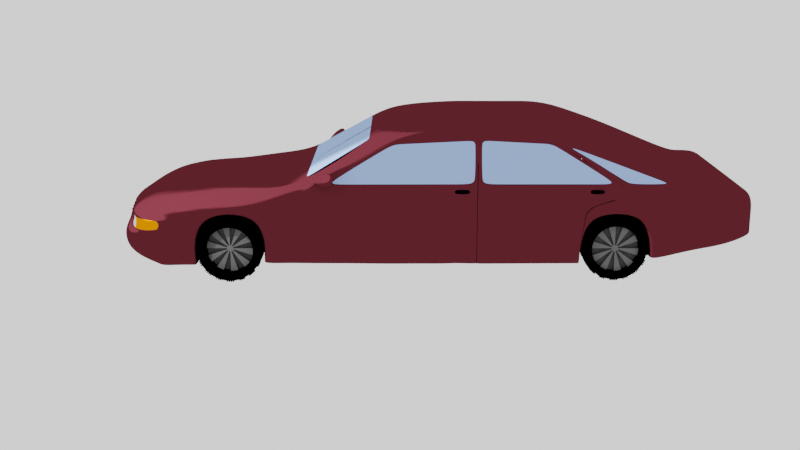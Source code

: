 # Source: limo.blend  (saved by Blender 2.82.7; exported with 4.5.12 LTS)
import bpy
from mathutils import Matrix  # noqa: F401  (used for matrix-valued properties, if any)

bpy.ops.wm.read_factory_settings(use_empty=True)
scene = bpy.context.scene
scene.name = 'Scene'

# ---- collections
col_collection = bpy.data.collections.new('Collection'); scene.collection.children.link(col_collection)
col_wheel = bpy.data.collections.new('Wheel'); scene.collection.children.link(col_wheel)
col_car_body = bpy.data.collections.new('Car Body'); scene.collection.children.link(col_car_body)

# ---- materials (node trees are filled in below, after node groups)
mat_rims_001 = bpy.data.materials.new('Rims.001')
mat_rims_001.use_transparent_shadow = False
mat_tires_001 = bpy.data.materials.new('Tires.001')
mat_tires_001.use_transparent_shadow = False
mat_circle_behind_rim = bpy.data.materials.new('Circle Behind Rim')
mat_circle_behind_rim.use_transparent_shadow = False
mat_car_color = bpy.data.materials.new('Car Color')
mat_car_color.use_transparent_shadow = False
mat_blinker = bpy.data.materials.new('Blinker')
mat_blinker.use_transparent_shadow = False
mat_headlight = bpy.data.materials.new('Headlight')
mat_headlight.use_transparent_shadow = False
mat_tires = bpy.data.materials.new('Tires')
mat_tires.use_transparent_shadow = False
mat_glass = bpy.data.materials.new('Glass')
mat_glass.alpha_threshold = 0.0
mat_glass.use_transparent_shadow = False
mat_glass.line_color = (0.0, 0.0, 0.0, 1.0)

# ---- material node trees
mat_rims_001.use_nodes = True; mat_rims_001.node_tree.nodes.clear()
_N = mat_rims_001.node_tree.nodes; _L = mat_rims_001.node_tree.links
n0 = _N.new('ShaderNodeOutputMaterial'); n0.name = 'Material Output'; n0.location = (300, 300)
n1 = _N.new('ShaderNodeBsdfPrincipled'); n1.name = 'Principled BSDF'; n1.location = (10, 300)
n1.distribution = 'GGX'
n1.subsurface_method = 'BURLEY'
n1.inputs[0].default_value = (0.06998, 0.06998, 0.06998, 1.0)
n1.inputs[3].default_value = 1.45
n1.inputs[13].default_value = 0.4704
n1.inputs[27].default_value = (0.0, 0.0, 0.0, 1.0)
n1.inputs[28].default_value = 1.0
_L.new(n1.outputs[0], n0.inputs[0])
n0.is_active_output = True
mat_tires_001.use_nodes = True; mat_tires_001.node_tree.nodes.clear()
_N = mat_tires_001.node_tree.nodes; _L = mat_tires_001.node_tree.links
n0 = _N.new('ShaderNodeOutputMaterial'); n0.name = 'Material Output'; n0.location = (300, 300)
n1 = _N.new('ShaderNodeBsdfToon'); n1.name = 'Toon BSDF'; n1.location = (10, 300)
n1.inputs[0].default_value = (0.0, 0.0, 0.0, 1.0)
_L.new(n1.outputs[0], n0.inputs[0])
n0.is_active_output = True
mat_circle_behind_rim.use_nodes = True; mat_circle_behind_rim.node_tree.nodes.clear()
_N = mat_circle_behind_rim.node_tree.nodes; _L = mat_circle_behind_rim.node_tree.links
n0 = _N.new('ShaderNodeOutputMaterial'); n0.name = 'Material Output'; n0.location = (300, 300)
n1 = _N.new('ShaderNodeBsdfToon'); n1.name = 'Toon BSDF'; n1.location = (10, 300)
n1.inputs[0].default_value = (0.04231, 0.04231, 0.04231, 1.0)
_L.new(n1.outputs[0], n0.inputs[0])
n0.is_active_output = True
mat_car_color.use_nodes = True; mat_car_color.node_tree.nodes.clear()
_N = mat_car_color.node_tree.nodes; _L = mat_car_color.node_tree.links
n0 = _N.new('ShaderNodeOutputMaterial'); n0.name = 'Material Output'; n0.location = (300, 300)
n1 = _N.new('ShaderNodeBsdfToon'); n1.name = 'Toon BSDF'; n1.location = (10, 300)
n1.inputs[0].default_value = (0.08866, 0.01444, 0.02122, 1.0)
_L.new(n1.outputs[0], n0.inputs[0])
n0.is_active_output = True
mat_blinker.use_nodes = True; mat_blinker.node_tree.nodes.clear()
_N = mat_blinker.node_tree.nodes; _L = mat_blinker.node_tree.links
n0 = _N.new('ShaderNodeOutputMaterial'); n0.name = 'Material Output'; n0.location = (300, 300)
n1 = _N.new('ShaderNodeBsdfToon'); n1.name = 'Toon BSDF'; n1.location = (10, 300)
n1.inputs[0].default_value = (1.0, 0.2462, 0.0, 1.0)
_L.new(n1.outputs[0], n0.inputs[0])
n0.is_active_output = True
mat_headlight.use_nodes = True; mat_headlight.node_tree.nodes.clear()
_N = mat_headlight.node_tree.nodes; _L = mat_headlight.node_tree.links
n0 = _N.new('ShaderNodeOutputMaterial'); n0.name = 'Material Output'; n0.location = (300, 300)
n1 = _N.new('ShaderNodeBsdfToon'); n1.name = 'Toon BSDF'; n1.location = (10, 300)
_L.new(n1.outputs[0], n0.inputs[0])
n0.is_active_output = True
mat_tires.use_nodes = True; mat_tires.node_tree.nodes.clear()
_N = mat_tires.node_tree.nodes; _L = mat_tires.node_tree.links
n0 = _N.new('ShaderNodeOutputMaterial'); n0.name = 'Material Output'; n0.location = (300, 300)
n1 = _N.new('ShaderNodeBsdfToon'); n1.name = 'Toon BSDF'; n1.location = (10, 300)
n1.inputs[0].default_value = (0.0, 0.0, 0.0, 1.0)
_L.new(n1.outputs[0], n0.inputs[0])
n0.is_active_output = True
mat_glass.use_nodes = True; mat_glass.node_tree.nodes.clear()
_N = mat_glass.node_tree.nodes; _L = mat_glass.node_tree.links
n0 = _N.new('ShaderNodeOutputMaterial'); n0.name = 'Material Output'; n0.location = (300, 300)
n1 = _N.new('ShaderNodeBsdfToon'); n1.name = 'Toon BSDF'; n1.location = (10, 300)
n1.inputs[0].default_value = (0.314, 0.4564, 0.7991, 1.0)
_L.new(n1.outputs[0], n0.inputs[0])
n0.is_active_output = True

# ---- world
world_world = bpy.data.worlds.new('World'); scene.world = world_world
world_world.use_nodes = True; world_world.node_tree.nodes.clear()
_N = world_world.node_tree.nodes; _L = world_world.node_tree.links
n0 = _N.new('ShaderNodeOutputWorld'); n0.name = 'World Output'; n0.location = (300, 300)
n1 = _N.new('ShaderNodeBackground'); n1.name = 'Background'; n1.location = (10, 300)
n1.inputs[0].default_value = (1.0, 1.0, 1.0, 1.0)
_L.new(n1.outputs[0], n0.inputs[0])
n0.is_active_output = True
world_world.color = (0.05088, 0.05088, 0.05088)
world_world.use_sun_shadow = False
world_world.sun_shadow_jitter_overblur = 0.0

# ---- cameras
cam_camera = bpy.data.cameras.new('Camera')
cam_camera.clip_end = 100.0
cam_camera.ortho_scale = 7.314

# ---- lights
light_light = bpy.data.lights.new('Light', 'POINT')
light_light.transmission_factor = 0.0
light_light.energy = 500.0
light_light.shadow_soft_size = 0.1
light_light.shadow_maximum_resolution = 0.006
light_light.use_absolute_resolution = True

# ---- meshes
me_circle_001 = bpy.data.meshes.new('Circle.001')
me_circle_001.from_pydata([(0.0, 1.0, 0.0), (-0.309, 0.9511, 0.0), (-0.5878, 0.809, 0.0), (-0.809, 0.5878, 0.0), (-0.9511, 0.309, 0.0), (-1.0, -4.371e-08, 0.0), (-0.9511, -0.309, 0.0), (-0.809, -0.5878, 0.0), (-0.5878, -0.809, 0.0), (-0.309, -0.9511, 0.0), (3.258e-07, -1.0, 0.0), (0.309, -0.9511, 0.0), (0.5878, -0.809, 0.0), (0.809, -0.5878, 0.0), (0.9511, -0.309, 0.0), (1.0, 9.656e-07, 0.0), (0.9511, 0.309, 0.0), (0.809, 0.5878, 0.0), (0.5878, 0.809, 0.0), (0.309, 0.9511, 0.0), (8.428e-07, 0.1163, 0.0), (-0.03594, 0.1106, 0.0), (-0.06836, 0.09409, 0.0), (-0.09409, 0.06836, 0.0), (-0.1106, 0.03594, 0.0), (-0.1163, 4.163e-07, 0.0), (-0.1106, -0.03594, 0.0), (-0.09409, -0.06836, 0.0), (-0.06836, -0.09409, 0.0), (-0.03594, -0.1106, 0.0), (8.807e-07, -0.1163, 0.0), (0.03594, -0.1106, 0.0), (0.06836, -0.09409, 0.0), (0.09409, -0.06836, 0.0), (0.1106, -0.03594, 0.0), (0.1163, 5.337e-07, 0.0), (0.1106, 0.03594, 0.0), (0.09409, 0.06836, 0.0), (0.06836, 0.09409, 0.0), (0.03594, 0.1106, 0.0)], [], [(2, 1, 21, 22), (10, 9, 29, 30), (18, 17, 37, 38), (4, 3, 23, 24), (12, 11, 31, 32), (0, 19, 39, 20), (6, 5, 25, 26), (14, 13, 33, 34), (8, 7, 27, 28), (16, 15, 35, 36), (21, 20, 39, 38, 37, 36, 35, 34, 33, 32, 31, 30, 29, 28, 27, 26, 25, 24, 23, 22)])
_uv = me_circle_001.uv_layers.new(name='UVMap')
_uv.uv.foreach_set('vector', [0.0, 0.0, 0.0, 0.0, 0.0, 0.0, 0.0, 0.0, 0.0, 0.0, 0.0, 0.0, 0.0, 0.0, 0.0, 0.0, 0.0, 0.0, 0.0, 0.0, 0.0, 0.0, 0.0, 0.0, 0.0, 0.0, 0.0, 0.0, 0.0, 0.0, 0.0, 0.0, 0.0, 0.0, 0.0, 0.0, 0.0, 0.0, 0.0, 0.0, 0.0, 0.0, 0.0, 0.0, 0.0, 0.0, 0.0, 0.0, 0.0, 0.0, 0.0, 0.0, 0.0, 0.0, 0.0, 0.0, 0.0, 0.0, 0.0, 0.0, 0.0, 0.0, 0.0, 0.0, 0.0, 0.0, 0.0, 0.0, 0.0, 0.0, 0.0, 0.0, 0.0, 0.0, 0.0, 0.0, 0.0, 0.0, 0.0, 0.0, 0.0, 0.0, 0.0, 0.0, 0.0, 0.0, 0.0, 0.0, 0.0, 0.0, 0.0, 0.0, 0.0, 0.0, 0.0, 0.0, 0.0, 0.0, 0.0, 0.0, 0.0, 0.0, 0.0, 0.0, 0.0, 0.0, 0.0, 0.0, 0.0, 0.0, 0.0, 0.0, 0.0, 0.0, 0.0, 0.0, 0.0, 0.0, 0.0, 0.0])
me_circle_001.materials.append(mat_rims_001)
me_circle_001.use_remesh_fix_poles = True
me_circle_001.use_remesh_preserve_attributes = False
me_circle_001.use_mirror_vertex_groups = False
me_circle_001.update()
me_plane_005 = bpy.data.meshes.new('Plane.005')
me_plane_005.from_pydata([(-0.3694, -120.6, -38.42), (1.306, -120.6, -38.42), (-0.3694, -118.6, -38.42), (1.306, -118.6, -38.42), (-0.3694, -119.6, -38.42), (1.306, -119.6, -38.42), (1.306, -119.1, -38.42), (-0.3694, -119.1, -38.42), (-0.3694, -120.1, -38.42), (1.306, -120.1, -38.42), (-0.3694, -119.3, -38.42), (1.306, -119.3, -38.42), (1.306, -118.8, -38.42), (-0.3694, -118.8, -38.42), (1.306, -119.8, -38.42), (-0.3694, -119.8, -38.42), (-0.3694, -120.3, -38.42), (1.306, -120.3, -38.42), (0.4685, -120.6, -38.42), (0.4685, -118.6, -38.42), (0.4685, -119.6, -38.42), (0.4685, -119.1, -38.42), (0.4685, -120.1, -38.42), (0.4685, -119.3, -38.42), (0.4685, -118.8, -38.42), (0.4685, -119.8, -38.42), (0.4685, -120.3, -38.42), (-0.03155, -118.6, -38.42), (-0.03155, -119.6, -38.42), (-0.03155, -119.1, -38.42), (-0.03155, -120.1, -38.42), (-0.03155, -119.3, -38.42), (-0.03155, -118.8, -38.42), (-0.03155, -119.8, -38.42), (-0.03155, -120.3, -38.42), (-0.03155, -120.6, -38.42), (0.9685, -120.6, -38.42), (0.9685, -118.6, -38.42), (0.9685, -119.6, -38.42), (0.9685, -119.1, -38.42), (0.9685, -120.1, -38.42), (0.9685, -119.3, -38.42), (0.9685, -118.8, -38.42), (0.9685, -119.8, -38.42), (0.9685, -120.3, -38.42), (-0.2815, -118.6, -38.42), (-0.2815, -119.6, -38.42), (-0.2815, -119.1, -38.42), (-0.2815, -120.1, -38.42), (-0.2815, -119.3, -38.42), (-0.2815, -118.8, -38.42), (-0.2815, -119.8, -38.42), (-0.2815, -120.3, -38.42), (-0.2815, -120.6, -38.42), (0.2185, -120.6, -38.42), (0.2185, -118.6, -38.42), (0.2185, -119.6, -38.42), (0.2185, -119.1, -38.42), (0.2185, -120.1, -38.42), (0.2185, -119.3, -38.42), (0.2185, -118.8, -38.42), (0.2185, -119.8, -38.42), (0.2185, -120.3, -38.42), (0.7185, -118.6, -38.42), (0.7185, -119.6, -38.42), (0.7185, -119.1, -38.42), (0.7185, -120.1, -38.42), (0.7185, -119.3, -38.42), (0.7185, -118.8, -38.42), (0.7185, -119.8, -38.42), (0.7185, -120.3, -38.42), (0.7185, -120.6, -38.42), (1.218, -120.6, -38.42), (1.218, -118.6, -38.42), (1.218, -119.6, -38.42), (1.218, -119.1, -38.42), (1.218, -120.1, -38.42), (1.218, -119.3, -38.42), (1.218, -118.8, -38.42), (1.218, -119.8, -38.42), (1.218, -120.3, -38.42), (0.2185, -119.6, -38.42), (0.4685, -119.7, -38.42), (-0.03155, -119.9, -38.42), (-0.2815, -119.9, -38.42), (-0.2815, -119.9, -38.42), (0.2185, -119.7, -38.42), (-0.03155, -119.9, -38.42), (0.4685, -119.6, -38.42), (1.218, -119.1, -38.42), (0.4685, -118.9, -38.42), (0.7185, -118.9, -38.42), (0.9685, -119.2, -38.42), (0.9685, -119.1, -38.42), (0.4685, -118.9, -38.42), (0.7185, -118.9, -38.42), (1.218, -119.2, -38.42), (1.218, -119.2, -38.27), (1.218, -119.1, -38.27), (0.7185, -118.9, -38.27), (0.7185, -118.9, -38.27), (0.9685, -119.2, -38.27), (0.9685, -119.1, -38.27), (0.4685, -118.9, -38.27), (0.4685, -118.9, -38.27), (0.2185, -119.6, -38.27), (0.4685, -119.7, -38.27), (-0.03155, -119.9, -38.27), (-0.2815, -119.9, -38.27), (-0.2815, -119.9, -38.27), (0.2185, -119.7, -38.27), (-0.03155, -119.9, -38.27), (0.4685, -119.6, -38.27)], [], [(78, 12, 3, 73), (29, 57, 60, 32), (80, 17, 9, 76), (74, 5, 11, 77), (75, 6, 12, 78), (76, 9, 14, 79), (72, 1, 17, 80), (54, 18, 26, 62), (58, 22, 25, 61), (93, 91, 100, 102), (56, 20, 23, 59), (62, 26, 22, 58), (59, 23, 21, 57), (81, 88, 20, 56), (60, 24, 19, 55), (50, 32, 27, 45), (51, 33, 28, 46), (49, 31, 29, 47), (52, 34, 30, 48), (46, 28, 31, 49), (57, 21, 90, 94, 24, 60), (84, 87, 33, 51), (53, 35, 34, 52), (71, 36, 44, 70), (66, 40, 43, 69), (39, 42, 68), (64, 38, 41, 67), (70, 44, 40, 66), (41, 77, 96, 92), (79, 14, 5, 74), (68, 42, 37, 63), (0, 53, 52, 16), (43, 79, 74, 38), (47, 29, 32, 50), (4, 46, 49, 10), (16, 52, 48, 8), (10, 49, 47, 7), (15, 51, 46, 4), (13, 50, 45, 2), (32, 60, 55, 27), (31, 59, 57, 29), (34, 62, 58, 30), (28, 56, 59, 31), (7, 47, 50, 13), (30, 58, 61), (35, 54, 62, 34), (24, 68, 63, 19), (69, 43, 38, 64), (23, 67, 65, 21), (26, 70, 66, 22), (20, 64, 67, 23), (94, 91, 68, 24), (22, 66, 69, 25), (18, 71, 70, 26), (36, 72, 80, 44), (40, 76, 79, 43), (39, 75, 78, 42), (38, 74, 77, 41), (44, 80, 76, 40), (93, 89, 75, 39), (25, 69, 64, 20, 88, 82), (42, 78, 73, 37), (61, 86, 83, 30), (28, 33, 56), (81, 56, 33, 87), (48, 30, 83, 85), (61, 25, 82, 86), (8, 48, 85, 84, 51, 15), (41, 92, 95, 65), (67, 41, 65), (93, 39, 68, 91), (21, 65, 95, 90), (95, 92, 101, 99), (90, 95, 99, 103), (77, 11, 6, 75, 89, 96), (101, 102, 100, 99), (103, 99, 100, 104), (101, 97, 98, 102), (96, 89, 98, 97), (91, 94, 104, 100), (92, 96, 97, 101), (89, 93, 102, 98), (94, 90, 103, 104), (86, 82, 106, 110), (87, 84, 108, 111), (83, 86, 110, 107), (84, 85, 109, 108), (81, 87, 111, 105), (85, 83, 107, 109), (88, 81, 105, 112), (82, 88, 112, 106), (108, 109, 107, 110, 106, 112, 105, 111)])
_uv = me_plane_005.uv_layers.new(name='UVMap')
_uv.uv.foreach_set('vector', [0.875, 0.875, 1.0, 0.875, 1.0, 1.0, 0.875, 1.0, 0.25, 0.75, 0.375, 0.75, 0.375, 0.875, 0.25, 0.875, 0.875, 0.125, 1.0, 0.125, 1.0, 0.25, 0.875, 0.25, 0.875, 0.5, 1.0, 0.5, 1.0, 0.625, 0.875, 0.625, 0.875, 0.75, 1.0, 0.75, 1.0, 0.875, 0.875, 0.875, 0.875, 0.25, 1.0, 0.25, 1.0, 0.375, 0.875, 0.375, 0.875, 0.0, 1.0, 0.0, 1.0, 0.125, 0.875, 0.125, 0.375, 0.0, 0.5, 0.0, 0.5, 0.125, 0.375, 0.125, 0.375, 0.25, 0.5, 0.25, 0.5, 0.375, 0.375, 0.375, 0.75, 0.7188, 0.625, 0.8438, 0.625, 0.8438, 0.75, 0.7188, 0.375, 0.5, 0.5, 0.5, 0.5, 0.625, 0.375, 0.625, 0.375, 0.125, 0.5, 0.125, 0.5, 0.25, 0.375, 0.25, 0.375, 0.625, 0.5, 0.625, 0.5, 0.75, 0.375, 0.75, 0.375, 0.4688, 0.5, 0.4688, 0.5, 0.5, 0.375, 0.5, 0.375, 0.875, 0.5, 0.875, 0.5, 1.0, 0.375, 1.0, 0.125, 0.875, 0.25, 0.875, 0.25, 1.0, 0.125, 1.0, 0.125, 0.375, 0.25, 0.375, 0.25, 0.5, 0.125, 0.5, 0.125, 0.625, 0.25, 0.625, 0.25, 0.75, 0.125, 0.75, 0.125, 0.125, 0.25, 0.125, 0.25, 0.25, 0.125, 0.25, 0.125, 0.5, 0.25, 0.5, 0.25, 0.625, 0.125, 0.625, 0.375, 0.75, 0.5, 0.75, 0.5, 0.8125, 0.5, 0.8438, 0.5, 0.875, 0.375, 0.875, 0.125, 0.3438, 0.25, 0.3438, 0.25, 0.375, 0.125, 0.375, 0.125, 0.0, 0.25, 0.0, 0.25, 0.125, 0.125, 0.125, 0.625, 0.0, 0.75, 0.0, 0.75, 0.125, 0.625, 0.125, 0.625, 0.25, 0.75, 0.25, 0.75, 0.375, 0.625, 0.375, 0.75, 0.75, 0.75, 0.875, 0.625, 0.875, 0.625, 0.5, 0.75, 0.5, 0.75, 0.625, 0.625, 0.625, 0.625, 0.125, 0.75, 0.125, 0.75, 0.25, 0.625, 0.25, 0.75, 0.625, 0.875, 0.625, 0.875, 0.6875, 0.75, 0.6875, 0.875, 0.375, 1.0, 0.375, 1.0, 0.5, 0.875, 0.5, 0.625, 0.875, 0.75, 0.875, 0.75, 1.0, 0.625, 1.0, 0.0, 0.0, 0.125, 0.0, 0.125, 0.125, 0.0, 0.125, 0.75, 0.375, 0.875, 0.375, 0.875, 0.5, 0.75, 0.5, 0.125, 0.75, 0.25, 0.75, 0.25, 0.875, 0.125, 0.875, 0.0, 0.5, 0.125, 0.5, 0.125, 0.625, 0.0, 0.625, 0.0, 0.125, 0.125, 0.125, 0.125, 0.25, 0.0, 0.25, 0.0, 0.625, 0.125, 0.625, 0.125, 0.75, 0.0, 0.75, 0.0, 0.375, 0.125, 0.375, 0.125, 0.5, 0.0, 0.5, 0.0, 0.875, 0.125, 0.875, 0.125, 1.0, 0.0, 1.0, 0.25, 0.875, 0.375, 0.875, 0.375, 1.0, 0.25, 1.0, 0.25, 0.625, 0.375, 0.625, 0.375, 0.75, 0.25, 0.75, 0.25, 0.125, 0.375, 0.125, 0.375, 0.25, 0.25, 0.25, 0.25, 0.5, 0.375, 0.5, 0.375, 0.625, 0.25, 0.625, 0.0, 0.75, 0.125, 0.75, 0.125, 0.875, 0.0, 0.875, 0.25, 0.25, 0.375, 0.25, 0.375, 0.375, 0.25, 0.0, 0.375, 0.0, 0.375, 0.125, 0.25, 0.125, 0.5, 0.875, 0.625, 0.875, 0.625, 1.0, 0.5, 1.0, 0.625, 0.375, 0.75, 0.375, 0.75, 0.5, 0.625, 0.5, 0.5, 0.625, 0.625, 0.625, 0.625, 0.75, 0.5, 0.75, 0.5, 0.125, 0.625, 0.125, 0.625, 0.25, 0.5, 0.25, 0.5, 0.5, 0.625, 0.5, 0.625, 0.625, 0.5, 0.625, 0.5, 0.8438, 0.625, 0.8438, 0.625, 0.875, 0.5, 0.875, 0.5, 0.25, 0.625, 0.25, 0.625, 0.375, 0.5, 0.375, 0.5, 0.0, 0.625, 0.0, 0.625, 0.125, 0.5, 0.125, 0.75, 0.0, 0.875, 0.0, 0.875, 0.125, 0.75, 0.125, 0.75, 0.25, 0.875, 0.25, 0.875, 0.375, 0.75, 0.375, 0.75, 0.75, 0.875, 0.75, 0.875, 0.875, 0.75, 0.875, 0.75, 0.5, 0.875, 0.5, 0.875, 0.625, 0.75, 0.625, 0.75, 0.125, 0.875, 0.125, 0.875, 0.25, 0.75, 0.25, 0.75, 0.7188, 0.875, 0.7188, 0.875, 0.75, 0.75, 0.75, 0.5, 0.375, 0.625, 0.375, 0.625, 0.5, 0.5, 0.5, 0.5, 0.4688, 0.5, 0.4375, 0.75, 0.875, 0.875, 0.875, 0.875, 1.0, 0.75, 1.0, 0.375, 0.375, 0.375, 0.4375, 0.25, 0.3125, 0.25, 0.25, 0.25, 0.5, 0.25, 0.375, 0.375, 0.5, 0.375, 0.4688, 0.375, 0.5, 0.25, 0.375, 0.25, 0.3438, 0.125, 0.25, 0.25, 0.25, 0.25, 0.3125, 0.125, 0.3125, 0.375, 0.375, 0.5, 0.375, 0.5, 0.4375, 0.375, 0.4375, 0.0, 0.25, 0.125, 0.25, 0.125, 0.3125, 0.125, 0.3438, 0.125, 0.375, 0.0, 0.375, 0.75, 0.625, 0.75, 0.6875, 0.625, 0.8125, 0.625, 0.75, 0.625, 0.625, 0.75, 0.625, 0.625, 0.75, 0.75, 0.7188, 0.75, 0.75, 0.625, 0.875, 0.625, 0.8438, 0.5, 0.75, 0.625, 0.75, 0.625, 0.8125, 0.5, 0.8125, 0.625, 0.8125, 0.75, 0.6875, 0.75, 0.6875, 0.625, 0.8125, 0.5, 0.8125, 0.625, 0.8125, 0.625, 0.8125, 0.5, 0.8125, 0.875, 0.625, 1.0, 0.625, 1.0, 0.75, 0.875, 0.75, 0.875, 0.7188, 0.875, 0.6875, 0.75, 0.6875, 0.75, 0.7188, 0.625, 0.8438, 0.625, 0.8125, 0.5, 0.8125, 0.625, 0.8125, 0.625, 0.8438, 0.5, 0.8438, 0.75, 0.6875, 0.875, 0.6875, 0.875, 0.7188, 0.75, 0.7188, 0.875, 0.6875, 0.875, 0.7188, 0.875, 0.7188, 0.875, 0.6875, 0.625, 0.8438, 0.5, 0.8438, 0.5, 0.8438, 0.625, 0.8438, 0.75, 0.6875, 0.875, 0.6875, 0.875, 0.6875, 0.75, 0.6875, 0.875, 0.7188, 0.75, 0.7188, 0.75, 0.7188, 0.875, 0.7188, 0.5, 0.8438, 0.5, 0.8125, 0.5, 0.8125, 0.5, 0.8438, 0.375, 0.4375, 0.5, 0.4375, 0.5, 0.4375, 0.375, 0.4375, 0.25, 0.3438, 0.125, 0.3438, 0.125, 0.3438, 0.25, 0.3438, 0.25, 0.3125, 0.375, 0.4375, 0.375, 0.4375, 0.25, 0.3125, 0.125, 0.3438, 0.125, 0.3125, 0.125, 0.3125, 0.125, 0.3438, 0.375, 0.4688, 0.25, 0.3438, 0.25, 0.3438, 0.375, 0.4688, 0.125, 0.3125, 0.25, 0.3125, 0.25, 0.3125, 0.125, 0.3125, 0.5, 0.4688, 0.375, 0.4688, 0.375, 0.4688, 0.5, 0.4688, 0.5, 0.4375, 0.5, 0.4688, 0.5, 0.4688, 0.5, 0.4375, 0.125, 0.3438, 0.125, 0.3125, 0.25, 0.3125, 0.375, 0.4375, 0.5, 0.4375, 0.5, 0.4688, 0.375, 0.4688, 0.25, 0.3438])
me_plane_005.materials.append(mat_tires_001)
me_plane_005.use_remesh_fix_poles = True
me_plane_005.use_remesh_preserve_attributes = False
me_plane_005.use_mirror_vertex_groups = False
me_plane_005.update()
me_circle_002 = bpy.data.meshes.new('Circle.002')
me_circle_002.from_pydata([(0.0, 1.0, 0.0), (-0.1951, 0.9808, 0.0), (-0.3827, 0.9239, 0.0), (-0.5556, 0.8315, 0.0), (-0.7071, 0.7071, 0.0), (-0.8315, 0.5556, 0.0), (-0.9239, 0.3827, 0.0), (-0.9808, 0.1951, 0.0), (-1.0, 7.55e-08, 0.0), (-0.9808, -0.1951, 0.0), (-0.9239, -0.3827, 0.0), (-0.8315, -0.5556, 0.0), (-0.7071, -0.7071, 0.0), (-0.5556, -0.8315, 0.0), (-0.3827, -0.9239, 0.0), (-0.1951, -0.9808, 0.0), (3.258e-07, -1.0, 0.0), (0.1951, -0.9808, 0.0), (0.3827, -0.9239, 0.0), (0.5556, -0.8315, 0.0), (0.7071, -0.7071, 0.0), (0.8315, -0.5556, 0.0), (0.9239, -0.3827, 0.0), (0.9808, -0.1951, 0.0), (1.0, 9.656e-07, 0.0), (0.9808, 0.1951, 0.0), (0.9239, 0.3827, 0.0), (0.8315, 0.5556, 0.0), (0.7071, 0.7071, 0.0), (0.5556, 0.8315, 0.0), (0.3827, 0.9239, 0.0), (0.1951, 0.9808, 0.0)], [], [(1, 2, 3, 4, 5, 6, 7, 8, 9, 10, 11, 12, 13, 14, 15, 16, 17, 18, 19, 20, 21, 22, 23, 24, 25, 26, 27, 28, 29, 30, 31, 0)])
_uv = me_circle_002.uv_layers.new(name='UVMap')
_uv.uv.foreach_set('vector', [0.0, 0.0, 0.0, 0.0, 0.0, 0.0, 0.0, 0.0, 0.0, 0.0, 0.0, 0.0, 0.0, 0.0, 0.0, 0.0, 0.0, 0.0, 0.0, 0.0, 0.0, 0.0, 0.0, 0.0, 0.0, 0.0, 0.0, 0.0, 0.0, 0.0, 0.0, 0.0, 0.0, 0.0, 0.0, 0.0, 0.0, 0.0, 0.0, 0.0, 0.0, 0.0, 0.0, 0.0, 0.0, 0.0, 0.0, 0.0, 0.0, 0.0, 0.0, 0.0, 0.0, 0.0, 0.0, 0.0, 0.0, 0.0, 0.0, 0.0, 0.0, 0.0, 0.0, 0.0])
me_circle_002.materials.append(mat_circle_behind_rim)
me_circle_002.use_remesh_fix_poles = True
me_circle_002.use_remesh_preserve_attributes = False
me_circle_002.use_mirror_vertex_groups = False
me_circle_002.update()
me_circle_003 = bpy.data.meshes.new('Circle.003')
me_circle_003.from_pydata([(0.0, 1.0, 0.0), (-0.309, 0.9511, 0.0), (-0.5878, 0.809, 0.0), (-0.809, 0.5878, 0.0), (-0.9511, 0.309, 0.0), (-1.0, -4.371e-08, 0.0), (-0.9511, -0.309, 0.0), (-0.809, -0.5878, 0.0), (-0.5878, -0.809, 0.0), (-0.309, -0.9511, 0.0), (3.258e-07, -1.0, 0.0), (0.309, -0.9511, 0.0), (0.5878, -0.809, 0.0), (0.809, -0.5878, 0.0), (0.9511, -0.309, 0.0), (1.0, 9.656e-07, 0.0), (0.9511, 0.309, 0.0), (0.809, 0.5878, 0.0), (0.5878, 0.809, 0.0), (0.309, 0.9511, 0.0), (8.428e-07, 0.1163, 0.0), (-0.03594, 0.1106, 0.0), (-0.06836, 0.09409, 0.0), (-0.09409, 0.06836, 0.0), (-0.1106, 0.03594, 0.0), (-0.1163, 4.163e-07, 0.0), (-0.1106, -0.03594, 0.0), (-0.09409, -0.06836, 0.0), (-0.06836, -0.09409, 0.0), (-0.03594, -0.1106, 0.0), (8.807e-07, -0.1163, 0.0), (0.03594, -0.1106, 0.0), (0.06836, -0.09409, 0.0), (0.09409, -0.06836, 0.0), (0.1106, -0.03594, 0.0), (0.1163, 5.337e-07, 0.0), (0.1106, 0.03594, 0.0), (0.09409, 0.06836, 0.0), (0.06836, 0.09409, 0.0), (0.03594, 0.1106, 0.0)], [], [(2, 1, 21, 22), (10, 9, 29, 30), (18, 17, 37, 38), (4, 3, 23, 24), (12, 11, 31, 32), (0, 19, 39, 20), (6, 5, 25, 26), (14, 13, 33, 34), (8, 7, 27, 28), (16, 15, 35, 36), (21, 20, 39, 38, 37, 36, 35, 34, 33, 32, 31, 30, 29, 28, 27, 26, 25, 24, 23, 22)])
_uv = me_circle_003.uv_layers.new(name='UVMap')
_uv.uv.foreach_set('vector', [0.0, 0.0, 0.0, 0.0, 0.0, 0.0, 0.0, 0.0, 0.0, 0.0, 0.0, 0.0, 0.0, 0.0, 0.0, 0.0, 0.0, 0.0, 0.0, 0.0, 0.0, 0.0, 0.0, 0.0, 0.0, 0.0, 0.0, 0.0, 0.0, 0.0, 0.0, 0.0, 0.0, 0.0, 0.0, 0.0, 0.0, 0.0, 0.0, 0.0, 0.0, 0.0, 0.0, 0.0, 0.0, 0.0, 0.0, 0.0, 0.0, 0.0, 0.0, 0.0, 0.0, 0.0, 0.0, 0.0, 0.0, 0.0, 0.0, 0.0, 0.0, 0.0, 0.0, 0.0, 0.0, 0.0, 0.0, 0.0, 0.0, 0.0, 0.0, 0.0, 0.0, 0.0, 0.0, 0.0, 0.0, 0.0, 0.0, 0.0, 0.0, 0.0, 0.0, 0.0, 0.0, 0.0, 0.0, 0.0, 0.0, 0.0, 0.0, 0.0, 0.0, 0.0, 0.0, 0.0, 0.0, 0.0, 0.0, 0.0, 0.0, 0.0, 0.0, 0.0, 0.0, 0.0, 0.0, 0.0, 0.0, 0.0, 0.0, 0.0, 0.0, 0.0, 0.0, 0.0, 0.0, 0.0, 0.0, 0.0])
me_circle_003.materials.append(mat_rims_001)
me_circle_003.use_remesh_fix_poles = True
me_circle_003.use_remesh_preserve_attributes = False
me_circle_003.use_mirror_vertex_groups = False
me_circle_003.update()
me_plane_006 = bpy.data.meshes.new('Plane.006')
me_plane_006.from_pydata([(-0.3694, -120.6, -38.42), (1.306, -120.6, -38.42), (-0.3694, -118.6, -38.42), (1.306, -118.6, -38.42), (-0.3694, -119.6, -38.42), (1.306, -119.6, -38.42), (1.306, -119.1, -38.42), (-0.3694, -119.1, -38.42), (-0.3694, -120.1, -38.42), (1.306, -120.1, -38.42), (-0.3694, -119.3, -38.42), (1.306, -119.3, -38.42), (1.306, -118.8, -38.42), (-0.3694, -118.8, -38.42), (1.306, -119.8, -38.42), (-0.3694, -119.8, -38.42), (-0.3694, -120.3, -38.42), (1.306, -120.3, -38.42), (0.4685, -120.6, -38.42), (0.4685, -118.6, -38.42), (0.4685, -119.6, -38.42), (0.4685, -119.1, -38.42), (0.4685, -120.1, -38.42), (0.4685, -119.3, -38.42), (0.4685, -118.8, -38.42), (0.4685, -119.8, -38.42), (0.4685, -120.3, -38.42), (-0.03155, -118.6, -38.42), (-0.03155, -119.6, -38.42), (-0.03155, -119.1, -38.42), (-0.03155, -120.1, -38.42), (-0.03155, -119.3, -38.42), (-0.03155, -118.8, -38.42), (-0.03155, -119.8, -38.42), (-0.03155, -120.3, -38.42), (-0.03155, -120.6, -38.42), (0.9685, -120.6, -38.42), (0.9685, -118.6, -38.42), (0.9685, -119.6, -38.42), (0.9685, -119.1, -38.42), (0.9685, -120.1, -38.42), (0.9685, -119.3, -38.42), (0.9685, -118.8, -38.42), (0.9685, -119.8, -38.42), (0.9685, -120.3, -38.42), (-0.2815, -118.6, -38.42), (-0.2815, -119.6, -38.42), (-0.2815, -119.1, -38.42), (-0.2815, -120.1, -38.42), (-0.2815, -119.3, -38.42), (-0.2815, -118.8, -38.42), (-0.2815, -119.8, -38.42), (-0.2815, -120.3, -38.42), (-0.2815, -120.6, -38.42), (0.2185, -120.6, -38.42), (0.2185, -118.6, -38.42), (0.2185, -119.6, -38.42), (0.2185, -119.1, -38.42), (0.2185, -120.1, -38.42), (0.2185, -119.3, -38.42), (0.2185, -118.8, -38.42), (0.2185, -119.8, -38.42), (0.2185, -120.3, -38.42), (0.7185, -118.6, -38.42), (0.7185, -119.6, -38.42), (0.7185, -119.1, -38.42), (0.7185, -120.1, -38.42), (0.7185, -119.3, -38.42), (0.7185, -118.8, -38.42), (0.7185, -119.8, -38.42), (0.7185, -120.3, -38.42), (0.7185, -120.6, -38.42), (1.218, -120.6, -38.42), (1.218, -118.6, -38.42), (1.218, -119.6, -38.42), (1.218, -119.1, -38.42), (1.218, -120.1, -38.42), (1.218, -119.3, -38.42), (1.218, -118.8, -38.42), (1.218, -119.8, -38.42), (1.218, -120.3, -38.42), (0.2185, -119.6, -38.42), (0.4685, -119.7, -38.42), (-0.03155, -119.9, -38.42), (-0.2815, -119.9, -38.42), (-0.2815, -119.9, -38.42), (0.2185, -119.7, -38.42), (-0.03155, -119.9, -38.42), (0.4685, -119.6, -38.42), (1.218, -119.1, -38.42), (0.4685, -118.9, -38.42), (0.7185, -118.9, -38.42), (0.9685, -119.2, -38.42), (0.9685, -119.1, -38.42), (0.4685, -118.9, -38.42), (0.7185, -118.9, -38.42), (1.218, -119.2, -38.42), (1.218, -119.2, -38.27), (1.218, -119.1, -38.27), (0.7185, -118.9, -38.27), (0.7185, -118.9, -38.27), (0.9685, -119.2, -38.27), (0.9685, -119.1, -38.27), (0.4685, -118.9, -38.27), (0.4685, -118.9, -38.27), (0.2185, -119.6, -38.27), (0.4685, -119.7, -38.27), (-0.03155, -119.9, -38.27), (-0.2815, -119.9, -38.27), (-0.2815, -119.9, -38.27), (0.2185, -119.7, -38.27), (-0.03155, -119.9, -38.27), (0.4685, -119.6, -38.27)], [], [(78, 12, 3, 73), (29, 57, 60, 32), (80, 17, 9, 76), (74, 5, 11, 77), (75, 6, 12, 78), (76, 9, 14, 79), (72, 1, 17, 80), (54, 18, 26, 62), (58, 22, 25, 61), (93, 91, 100, 102), (56, 20, 23, 59), (62, 26, 22, 58), (59, 23, 21, 57), (81, 88, 20, 56), (60, 24, 19, 55), (50, 32, 27, 45), (51, 33, 28, 46), (49, 31, 29, 47), (52, 34, 30, 48), (46, 28, 31, 49), (57, 21, 90, 94, 24, 60), (84, 87, 33, 51), (53, 35, 34, 52), (71, 36, 44, 70), (66, 40, 43, 69), (39, 42, 68), (64, 38, 41, 67), (70, 44, 40, 66), (41, 77, 96, 92), (79, 14, 5, 74), (68, 42, 37, 63), (0, 53, 52, 16), (43, 79, 74, 38), (47, 29, 32, 50), (4, 46, 49, 10), (16, 52, 48, 8), (10, 49, 47, 7), (15, 51, 46, 4), (13, 50, 45, 2), (32, 60, 55, 27), (31, 59, 57, 29), (34, 62, 58, 30), (28, 56, 59, 31), (7, 47, 50, 13), (30, 58, 61), (35, 54, 62, 34), (24, 68, 63, 19), (69, 43, 38, 64), (23, 67, 65, 21), (26, 70, 66, 22), (20, 64, 67, 23), (94, 91, 68, 24), (22, 66, 69, 25), (18, 71, 70, 26), (36, 72, 80, 44), (40, 76, 79, 43), (39, 75, 78, 42), (38, 74, 77, 41), (44, 80, 76, 40), (93, 89, 75, 39), (25, 69, 64, 20, 88, 82), (42, 78, 73, 37), (61, 86, 83, 30), (28, 33, 56), (81, 56, 33, 87), (48, 30, 83, 85), (61, 25, 82, 86), (8, 48, 85, 84, 51, 15), (41, 92, 95, 65), (67, 41, 65), (93, 39, 68, 91), (21, 65, 95, 90), (95, 92, 101, 99), (90, 95, 99, 103), (77, 11, 6, 75, 89, 96), (101, 102, 100, 99), (103, 99, 100, 104), (101, 97, 98, 102), (96, 89, 98, 97), (91, 94, 104, 100), (92, 96, 97, 101), (89, 93, 102, 98), (94, 90, 103, 104), (86, 82, 106, 110), (87, 84, 108, 111), (83, 86, 110, 107), (84, 85, 109, 108), (81, 87, 111, 105), (85, 83, 107, 109), (88, 81, 105, 112), (82, 88, 112, 106), (108, 109, 107, 110, 106, 112, 105, 111)])
_uv = me_plane_006.uv_layers.new(name='UVMap')
_uv.uv.foreach_set('vector', [0.875, 0.875, 1.0, 0.875, 1.0, 1.0, 0.875, 1.0, 0.25, 0.75, 0.375, 0.75, 0.375, 0.875, 0.25, 0.875, 0.875, 0.125, 1.0, 0.125, 1.0, 0.25, 0.875, 0.25, 0.875, 0.5, 1.0, 0.5, 1.0, 0.625, 0.875, 0.625, 0.875, 0.75, 1.0, 0.75, 1.0, 0.875, 0.875, 0.875, 0.875, 0.25, 1.0, 0.25, 1.0, 0.375, 0.875, 0.375, 0.875, 0.0, 1.0, 0.0, 1.0, 0.125, 0.875, 0.125, 0.375, 0.0, 0.5, 0.0, 0.5, 0.125, 0.375, 0.125, 0.375, 0.25, 0.5, 0.25, 0.5, 0.375, 0.375, 0.375, 0.75, 0.7188, 0.625, 0.8438, 0.625, 0.8438, 0.75, 0.7188, 0.375, 0.5, 0.5, 0.5, 0.5, 0.625, 0.375, 0.625, 0.375, 0.125, 0.5, 0.125, 0.5, 0.25, 0.375, 0.25, 0.375, 0.625, 0.5, 0.625, 0.5, 0.75, 0.375, 0.75, 0.375, 0.4688, 0.5, 0.4688, 0.5, 0.5, 0.375, 0.5, 0.375, 0.875, 0.5, 0.875, 0.5, 1.0, 0.375, 1.0, 0.125, 0.875, 0.25, 0.875, 0.25, 1.0, 0.125, 1.0, 0.125, 0.375, 0.25, 0.375, 0.25, 0.5, 0.125, 0.5, 0.125, 0.625, 0.25, 0.625, 0.25, 0.75, 0.125, 0.75, 0.125, 0.125, 0.25, 0.125, 0.25, 0.25, 0.125, 0.25, 0.125, 0.5, 0.25, 0.5, 0.25, 0.625, 0.125, 0.625, 0.375, 0.75, 0.5, 0.75, 0.5, 0.8125, 0.5, 0.8438, 0.5, 0.875, 0.375, 0.875, 0.125, 0.3438, 0.25, 0.3438, 0.25, 0.375, 0.125, 0.375, 0.125, 0.0, 0.25, 0.0, 0.25, 0.125, 0.125, 0.125, 0.625, 0.0, 0.75, 0.0, 0.75, 0.125, 0.625, 0.125, 0.625, 0.25, 0.75, 0.25, 0.75, 0.375, 0.625, 0.375, 0.75, 0.75, 0.75, 0.875, 0.625, 0.875, 0.625, 0.5, 0.75, 0.5, 0.75, 0.625, 0.625, 0.625, 0.625, 0.125, 0.75, 0.125, 0.75, 0.25, 0.625, 0.25, 0.75, 0.625, 0.875, 0.625, 0.875, 0.6875, 0.75, 0.6875, 0.875, 0.375, 1.0, 0.375, 1.0, 0.5, 0.875, 0.5, 0.625, 0.875, 0.75, 0.875, 0.75, 1.0, 0.625, 1.0, 0.0, 0.0, 0.125, 0.0, 0.125, 0.125, 0.0, 0.125, 0.75, 0.375, 0.875, 0.375, 0.875, 0.5, 0.75, 0.5, 0.125, 0.75, 0.25, 0.75, 0.25, 0.875, 0.125, 0.875, 0.0, 0.5, 0.125, 0.5, 0.125, 0.625, 0.0, 0.625, 0.0, 0.125, 0.125, 0.125, 0.125, 0.25, 0.0, 0.25, 0.0, 0.625, 0.125, 0.625, 0.125, 0.75, 0.0, 0.75, 0.0, 0.375, 0.125, 0.375, 0.125, 0.5, 0.0, 0.5, 0.0, 0.875, 0.125, 0.875, 0.125, 1.0, 0.0, 1.0, 0.25, 0.875, 0.375, 0.875, 0.375, 1.0, 0.25, 1.0, 0.25, 0.625, 0.375, 0.625, 0.375, 0.75, 0.25, 0.75, 0.25, 0.125, 0.375, 0.125, 0.375, 0.25, 0.25, 0.25, 0.25, 0.5, 0.375, 0.5, 0.375, 0.625, 0.25, 0.625, 0.0, 0.75, 0.125, 0.75, 0.125, 0.875, 0.0, 0.875, 0.25, 0.25, 0.375, 0.25, 0.375, 0.375, 0.25, 0.0, 0.375, 0.0, 0.375, 0.125, 0.25, 0.125, 0.5, 0.875, 0.625, 0.875, 0.625, 1.0, 0.5, 1.0, 0.625, 0.375, 0.75, 0.375, 0.75, 0.5, 0.625, 0.5, 0.5, 0.625, 0.625, 0.625, 0.625, 0.75, 0.5, 0.75, 0.5, 0.125, 0.625, 0.125, 0.625, 0.25, 0.5, 0.25, 0.5, 0.5, 0.625, 0.5, 0.625, 0.625, 0.5, 0.625, 0.5, 0.8438, 0.625, 0.8438, 0.625, 0.875, 0.5, 0.875, 0.5, 0.25, 0.625, 0.25, 0.625, 0.375, 0.5, 0.375, 0.5, 0.0, 0.625, 0.0, 0.625, 0.125, 0.5, 0.125, 0.75, 0.0, 0.875, 0.0, 0.875, 0.125, 0.75, 0.125, 0.75, 0.25, 0.875, 0.25, 0.875, 0.375, 0.75, 0.375, 0.75, 0.75, 0.875, 0.75, 0.875, 0.875, 0.75, 0.875, 0.75, 0.5, 0.875, 0.5, 0.875, 0.625, 0.75, 0.625, 0.75, 0.125, 0.875, 0.125, 0.875, 0.25, 0.75, 0.25, 0.75, 0.7188, 0.875, 0.7188, 0.875, 0.75, 0.75, 0.75, 0.5, 0.375, 0.625, 0.375, 0.625, 0.5, 0.5, 0.5, 0.5, 0.4688, 0.5, 0.4375, 0.75, 0.875, 0.875, 0.875, 0.875, 1.0, 0.75, 1.0, 0.375, 0.375, 0.375, 0.4375, 0.25, 0.3125, 0.25, 0.25, 0.25, 0.5, 0.25, 0.375, 0.375, 0.5, 0.375, 0.4688, 0.375, 0.5, 0.25, 0.375, 0.25, 0.3438, 0.125, 0.25, 0.25, 0.25, 0.25, 0.3125, 0.125, 0.3125, 0.375, 0.375, 0.5, 0.375, 0.5, 0.4375, 0.375, 0.4375, 0.0, 0.25, 0.125, 0.25, 0.125, 0.3125, 0.125, 0.3438, 0.125, 0.375, 0.0, 0.375, 0.75, 0.625, 0.75, 0.6875, 0.625, 0.8125, 0.625, 0.75, 0.625, 0.625, 0.75, 0.625, 0.625, 0.75, 0.75, 0.7188, 0.75, 0.75, 0.625, 0.875, 0.625, 0.8438, 0.5, 0.75, 0.625, 0.75, 0.625, 0.8125, 0.5, 0.8125, 0.625, 0.8125, 0.75, 0.6875, 0.75, 0.6875, 0.625, 0.8125, 0.5, 0.8125, 0.625, 0.8125, 0.625, 0.8125, 0.5, 0.8125, 0.875, 0.625, 1.0, 0.625, 1.0, 0.75, 0.875, 0.75, 0.875, 0.7188, 0.875, 0.6875, 0.75, 0.6875, 0.75, 0.7188, 0.625, 0.8438, 0.625, 0.8125, 0.5, 0.8125, 0.625, 0.8125, 0.625, 0.8438, 0.5, 0.8438, 0.75, 0.6875, 0.875, 0.6875, 0.875, 0.7188, 0.75, 0.7188, 0.875, 0.6875, 0.875, 0.7188, 0.875, 0.7188, 0.875, 0.6875, 0.625, 0.8438, 0.5, 0.8438, 0.5, 0.8438, 0.625, 0.8438, 0.75, 0.6875, 0.875, 0.6875, 0.875, 0.6875, 0.75, 0.6875, 0.875, 0.7188, 0.75, 0.7188, 0.75, 0.7188, 0.875, 0.7188, 0.5, 0.8438, 0.5, 0.8125, 0.5, 0.8125, 0.5, 0.8438, 0.375, 0.4375, 0.5, 0.4375, 0.5, 0.4375, 0.375, 0.4375, 0.25, 0.3438, 0.125, 0.3438, 0.125, 0.3438, 0.25, 0.3438, 0.25, 0.3125, 0.375, 0.4375, 0.375, 0.4375, 0.25, 0.3125, 0.125, 0.3438, 0.125, 0.3125, 0.125, 0.3125, 0.125, 0.3438, 0.375, 0.4688, 0.25, 0.3438, 0.25, 0.3438, 0.375, 0.4688, 0.125, 0.3125, 0.25, 0.3125, 0.25, 0.3125, 0.125, 0.3125, 0.5, 0.4688, 0.375, 0.4688, 0.375, 0.4688, 0.5, 0.4688, 0.5, 0.4375, 0.5, 0.4688, 0.5, 0.4688, 0.5, 0.4375, 0.125, 0.3438, 0.125, 0.3125, 0.25, 0.3125, 0.375, 0.4375, 0.5, 0.4375, 0.5, 0.4688, 0.375, 0.4688, 0.25, 0.3438])
me_plane_006.materials.append(mat_tires_001)
me_plane_006.use_remesh_fix_poles = True
me_plane_006.use_remesh_preserve_attributes = False
me_plane_006.use_mirror_vertex_groups = False
me_plane_006.update()
me_circle_004 = bpy.data.meshes.new('Circle.004')
me_circle_004.from_pydata([(0.0, 1.0, 0.0), (-0.1951, 0.9808, 0.0), (-0.3827, 0.9239, 0.0), (-0.5556, 0.8315, 0.0), (-0.7071, 0.7071, 0.0), (-0.8315, 0.5556, 0.0), (-0.9239, 0.3827, 0.0), (-0.9808, 0.1951, 0.0), (-1.0, 7.55e-08, 0.0), (-0.9808, -0.1951, 0.0), (-0.9239, -0.3827, 0.0), (-0.8315, -0.5556, 0.0), (-0.7071, -0.7071, 0.0), (-0.5556, -0.8315, 0.0), (-0.3827, -0.9239, 0.0), (-0.1951, -0.9808, 0.0), (3.258e-07, -1.0, 0.0), (0.1951, -0.9808, 0.0), (0.3827, -0.9239, 0.0), (0.5556, -0.8315, 0.0), (0.7071, -0.7071, 0.0), (0.8315, -0.5556, 0.0), (0.9239, -0.3827, 0.0), (0.9808, -0.1951, 0.0), (1.0, 9.656e-07, 0.0), (0.9808, 0.1951, 0.0), (0.9239, 0.3827, 0.0), (0.8315, 0.5556, 0.0), (0.7071, 0.7071, 0.0), (0.5556, 0.8315, 0.0), (0.3827, 0.9239, 0.0), (0.1951, 0.9808, 0.0)], [], [(1, 2, 3, 4, 5, 6, 7, 8, 9, 10, 11, 12, 13, 14, 15, 16, 17, 18, 19, 20, 21, 22, 23, 24, 25, 26, 27, 28, 29, 30, 31, 0)])
_uv = me_circle_004.uv_layers.new(name='UVMap')
_uv.uv.foreach_set('vector', [0.0, 0.0, 0.0, 0.0, 0.0, 0.0, 0.0, 0.0, 0.0, 0.0, 0.0, 0.0, 0.0, 0.0, 0.0, 0.0, 0.0, 0.0, 0.0, 0.0, 0.0, 0.0, 0.0, 0.0, 0.0, 0.0, 0.0, 0.0, 0.0, 0.0, 0.0, 0.0, 0.0, 0.0, 0.0, 0.0, 0.0, 0.0, 0.0, 0.0, 0.0, 0.0, 0.0, 0.0, 0.0, 0.0, 0.0, 0.0, 0.0, 0.0, 0.0, 0.0, 0.0, 0.0, 0.0, 0.0, 0.0, 0.0, 0.0, 0.0, 0.0, 0.0, 0.0, 0.0])
me_circle_004.materials.append(mat_circle_behind_rim)
me_circle_004.use_remesh_fix_poles = True
me_circle_004.use_remesh_preserve_attributes = False
me_circle_004.use_mirror_vertex_groups = False
me_circle_004.update()
me_plane = bpy.data.meshes.new('Plane')
me_plane.from_pydata([(0.0, 0.0003745, 0.5759), (1.0, -0.9331, -0.1291), (0.8542, 0.0003745, 0.5759), (1.0, 0.7582, -1.963e-16), (-2.867e-17, -0.9443, -0.1291), (-4.144e-32, 0.7582, -1.963e-16), (1.0, 0.6416, -5.58e-17), (-1.023e-32, 0.6416, -5.58e-17), (1.0, -0.5, -9.713e-18), (0.0, -0.5, -9.713e-18), (0.8542, -0.25, 0.5759), (1.279e-16, -0.25, 0.5759), (0.8542, 0.25, 0.5759), (1.279e-16, 0.25, 0.5759), (1.0, -0.9291, -0.7831), (-4.045e-17, -0.9451, -0.7691), (1.016, -0.8635, -0.07615), (1.0, -0.5, -0.7666), (1.016, -0.8635, -0.7666), (1.0, 0.6688, -0.6107), (-5.827e-18, 0.6688, -0.5803), (1.0, 0.6676, -1.963e-16), (-4.144e-32, 0.6676, -1.963e-16), (1.0, 0.4797, -0.7666), (1.0, 0.0003745, -0.7666), (1.0, 0.0003745, 0.0), (0.8542, 0.1407, 0.5759), (7.189e-17, 0.1407, 0.5759), (1.0, 0.4129, 8.815e-18), (0.8121, 0.0003745, 0.5759), (0.9507, 0.7582, -1.963e-16), (0.9507, 0.6416, -5.58e-17), (0.9507, -0.5, -9.713e-18), (0.8121, -0.25, 0.5759), (0.8121, 0.25, 0.5759), (0.9507, 0.6688, -0.6092), (0.9507, 0.6676, -1.963e-16), (0.8121, 0.1407, 0.5759), (0.8708, 0.485, 0.2716), (-1.217e-17, 0.485, 0.2716), (0.8121, -0.122, 0.5759), (0.0, -0.122, 0.5759), (0.8698, -0.354, 0.3362), (1.0, -0.2443, -0.7666), (1.0, -0.4745, -9.217e-18), (0.8641, 0.2766, 0.5368), (0.8542, -0.00217, 0.5759), (0.869, 0.0003745, 0.5171), (0.8763, 0.1867, 0.4829), (0.8634, -0.2459, 0.4842), (1.0, -0.00471, -0.7666), (1.0, -0.00471, -9.87e-20), (0.8641, -0.002342, 0.5368), (1.0, -0.01864, -0.7666), (1.0, -0.01864, 1.025e-17), (0.8698, -0.01732, 0.5171), (0.2609, -0.9413, -0.1291), (0.2609, -0.9421, -0.766), (0.0, -1.016, -0.2688), (1.0, -1.0, -0.2798), (1.029, -0.8635, -0.2798), (1.0, -0.5, -0.2798), (1.0, 0.7582, -0.2798), (-4.144e-32, 0.7582, -0.2653), (1.0, 0.6416, -0.2798), (1.0, 0.6676, -0.2798), (1.0, 0.0003745, -0.2798), (1.0, 0.4648, -0.2722), (0.9507, 0.7582, -0.2791), (1.0, -0.4745, -0.2798), (1.0, -0.00471, -0.2798), (1.0, -0.01864, -0.2798), (0.2609, -1.013, -0.2717), (0.0, -1.037, -0.4272), (1.029, -0.8635, -0.4448), (1.0, 0.7582, -0.4448), (1.0, 0.6416, -0.4448), (0.9507, 0.7582, -0.4436), (0.2609, -1.034, -0.4318), (1.0, -1.021, -0.4448), (1.0, -0.5, -0.4448), (-4.144e-32, 0.7582, -0.4217), (1.0, 0.6676, -0.4448), (1.0, 0.0003745, -0.4448), (1.0, 0.478, -0.6448), (1.0, -0.4745, -0.4448), (1.0, -0.00471, -0.4448), (1.0, -0.01864, -0.4448), (1.035, -0.9868, -0.4448), (1.035, -0.9868, -0.2798), (0.2609, -0.9949, -0.2717), (1.035, -0.8868, -0.2798), (1.035, -0.8868, -0.4448), (0.2609, -0.9998, -0.4318), (-2.777e-17, -1.037, -0.67), (1.016, -0.8635, -0.6657), (1.002, 0.7592, -0.4722), (1.002, 0.6425, -0.4722), (0.953, 0.7592, -0.4708), (0.2609, -1.034, -0.6664), (1.0, -1.021, -0.6822), (1.012, -0.5004, -0.7465), (0.002295, 0.7592, -0.4441), (1.002, 0.6686, -0.4722), (1.0, 0.0003745, -0.6657), (1.0, 0.478, -0.6657), (1.012, -0.2447, -0.7662), (1.0, -0.00471, -0.6657), (1.003, -0.01905, -0.7465), (1.014, -0.8021, -0.05561), (1.014, -0.8021, -0.7666), (1.024, -0.8021, -0.249), (1.024, -0.8021, -0.7227), (1.014, -0.8021, -0.7437), (1.005, -0.6114, -0.01623), (-3.604e-18, -0.6114, -0.01623), (1.005, -0.6114, -0.7666), (0.9507, -0.6114, -0.01623), (1.009, -0.6114, -0.249), (1.009, -0.6114, -0.7271), (1.005, -0.6114, -0.7437), (0.9971, 0.2801, -0.6657), (1.0, 0.2977, -0.2711), (0.9971, 0.2798, -0.6448), (1.0, 0.2789, -0.7561), (1.0, 0.2581, -0.7666), (1.0, 0.2715, -0.2711), (1.0, 0.2559, -0.6361), (1.0, 0.2559, -0.657), (9.703e-17, -0.2751, 0.5181), (0.826, -0.2751, 0.5181), (0.9848, -0.4491, 0.05373), (0.9875, -0.4785, 0.04956), (0.9698, -0.4239, 0.107), (0.9744, -0.4561, 0.1011), (0.9875, -0.4785, 0.04956), (0.9848, -0.4491, 0.05373), (0.9698, -0.4239, 0.107), (0.9744, -0.4561, 0.1011), (1.102, -0.4584, 0.01991), (1.099, -0.429, 0.02726), (1.084, -0.4272, 0.1705), (1.088, -0.4593, 0.1601), (1.353, -0.4156, 0.0794), (1.267, -0.4, 0.08676), (1.253, -0.4026, 0.2299), (1.349, -0.4193, 0.2196), (0.0, -1.027, -0.348), (0.2609, -1.024, -0.3517), (0.0, -1.021, -0.3084), (0.2609, -1.018, -0.3117), (0.0, -1.032, -0.3876), (0.2609, -1.029, -0.3918), (0.0, -1.035, -0.4074), (0.2609, -1.032, -0.4118), (0.0, -1.029, -0.3678), (0.2609, -1.026, -0.3717), (0.0, -1.024, -0.3282), (0.2609, -1.021, -0.3317), (0.0, -1.019, -0.2886), (0.2609, -1.016, -0.2917), (1.0, -0.01171, -0.756), (1.0, -0.01171, 9.102e-18), (0.868, -0.01007, 0.5232), (1.0, -0.01171, -0.2798), (1.0, -0.01171, -0.4448), (1.0, -0.01171, -0.7451), (1.0, -0.01022, -0.7606), (1.0, -0.01022, 5.914e-18), (0.8682, -0.006505, 0.5251), (1.0, -0.01022, -0.2798), (1.0, -0.01022, -0.4448), (1.0, -0.01022, -0.6657), (1.0, -0.08884, -0.7666), (1.0, -0.08884, 7.248e-18), (1.0, -0.08884, -0.2798), (1.0, -0.08884, -0.4448), (1.003, -0.08925, -0.7651), (1.0, -0.01864, -0.07315), (1.0, -0.08884, -0.07315), (1.0, 0.408, 4.408e-18), (1.0, 0.2931, -0.2711), (1.0, 0.3617, -0.1344), (1.0, 0.4062, -0.06078), (1.0, 0.3075, -0.203), (1.0, 0.4087, -0.03314), (1.0, 0.3264, -0.1662), (1.0, 0.399, -0.08657), (1.0, 0.2961, -0.2435), (0.9998, 0.2918, -0.2711), (0.9998, 0.4039, 8.954e-10), (0.9998, 0.3579, -0.1306), (0.9998, 0.4023, -0.06078), (0.9999, 0.3058, -0.1985), (0.9998, 0.4047, -0.03314), (0.9998, 0.3234, -0.1649), (0.9998, 0.3955, -0.08147), (0.9999, 0.294, -0.239), (1.0, 0.2786, -0.6361), (1.0, 0.2779, -0.6361), (1.0, 0.2782, -0.657), (1.0, 0.2777, -0.657), (1.0, 0.2769, -0.7561), (1.0, 0.2768, -0.7666), (1.0, -0.08884, 7.248e-18), (1.0, -0.01864, 1.025e-17), (1.0, -0.01864, -0.07315), (1.0, -0.08884, -0.07315), (0.9998, 0.2894, -1.161e-17), (0.9998, 0.3551, 0.0), (0.9998, 0.3551, -0.07315), (0.9999, 0.2894, -0.07315), (0.9998, 0.2894, -1.161e-17), (0.9998, 0.3551, 0.0), (0.9998, 0.3551, -0.07315), (0.9999, 0.2894, -0.07315), (1.014, -0.8021, -0.7666), (1.024, -0.8021, -0.249), (1.024, -0.8021, -0.7227), (1.014, -0.8021, -0.7437), (1.005, -0.6114, -0.7666), (1.009, -0.6114, -0.249), (1.009, -0.6114, -0.7271), (1.005, -0.6114, -0.7437), (0.01358, -0.8021, -0.7666), (0.02415, -0.8021, -0.249), (0.02415, -0.8021, -0.7227), (0.01358, -0.8021, -0.7437), (0.00501, -0.6114, -0.7666), (0.008905, -0.6114, -0.249), (0.008905, -0.6114, -0.7271), (0.00501, -0.6114, -0.7437), (1.0, 0.4797, -0.7666), (1.0, 0.4648, -0.2263), (1.0, 0.478, -0.6448), (1.0, 0.478, -0.6657), (0.9971, 0.2779, -0.657), (1.0, 0.3083, -0.2252), (0.9971, 0.2776, -0.6361), (0.9971, 0.2787, -0.747), (0.0, 0.4797, -0.7666), (0.0, 0.4648, -0.2798), (0.0, 0.478, -0.6448), (0.0, 0.478, -0.6657), (0.0, 0.2848, -0.6657), (0.0, 0.2999, -0.2798), (0.0, 0.2845, -0.6448), (0.0, 0.2849, -0.7666), (1.0, 0.0003745, -0.7666), (1.0, -0.00471, -0.7666), (1.0, -0.01864, -0.7666), (1.0, 0.2559, -0.7579), (1.0, -0.01171, -0.756), (1.0, -0.01, -0.7598), (1.0, 0.2746, -0.7579), (1.0, 0.2812, -0.7383), (0.0, 0.0003745, -0.7666), (0.0, -0.00471, -0.7666), (0.0, -0.01864, -0.7666), (0.0, 0.2581, -0.7666), (0.0, -0.01171, -0.7666), (0.0, -0.01149, -0.7666), (0.0, 0.2784, -0.7666), (0.0, 0.2768, -0.7666), (0.0, 0.2849, -0.7666), (0.8769, 0.1842, 0.4842), (0.8792, 0.1799, 0.4821), (0.03613, 0.2848, -0.7656), (0.03616, 0.2847, -0.7659)], [], [(36, 21, 3, 30), (33, 10, 46, 2, 29, 40), (34, 12, 45, 6, 31, 38), (117, 114, 8, 32), (32, 8, 132, 134, 10, 33, 130, 42), (37, 26, 12, 34), (99, 94, 15, 57), (113, 95, 18, 110), (59, 60, 16, 1), (98, 96, 19, 35), (31, 6, 21, 36), (103, 23, 19, 96), (67, 64, 6, 28), (70, 66, 25, 51), (2, 46, 52, 47), (48, 26, 2, 47, 266, 265), (45, 12, 26, 48), (180, 185, 183, 187, 182, 186, 184, 188, 181, 122, 67, 28), (29, 2, 26, 37), (0, 29, 37, 27), (7, 31, 36, 22), (102, 98, 35, 20), (27, 37, 34, 13), (115, 117, 32, 9), (13, 34, 38, 39), (11, 33, 40, 41), (22, 36, 30, 5), (39, 38, 31, 7), (41, 40, 29, 0), (129, 130, 33, 11), (61, 69, 44, 8), (10, 134, 133, 49, 55, 163, 169, 52, 46), (6, 45, 48, 28), (47, 52, 51, 25), (170, 70, 51, 168), (163, 55, 54, 162), (49, 133, 131, 44, 174, 54, 55), (265, 180, 28, 48), (100, 99, 57, 14), (1, 56, 72, 59), (176, 87, 71, 175), (171, 86, 70, 170), (80, 85, 69, 61), (5, 30, 68, 63), (83, 127, 126, 66), (86, 83, 66, 70), (84, 76, 64, 67), (21, 65, 62, 3), (21, 6, 64, 65), (30, 3, 62, 68), (78, 79, 88, 93), (109, 16, 60, 111), (56, 4, 58, 72), (100, 95, 74, 79), (105, 97, 76, 84), (107, 104, 83, 86), (104, 128, 127, 83), (101, 106, 85, 80), (172, 107, 86, 171), (177, 108, 87, 176), (79, 74, 92, 88), (63, 68, 77, 81), (65, 82, 75, 62), (65, 64, 76, 82), (68, 62, 75, 77), (154, 153, 73, 78), (111, 60, 74, 112), (89, 90, 93, 88), (59, 72, 90, 89), (60, 59, 89, 91), (23, 103, 97, 105), (173, 53, 108, 177), (167, 50, 107, 172), (17, 43, 106, 101), (24, 125, 128, 104), (50, 24, 104, 107), (14, 18, 95, 100), (79, 78, 99, 100), (81, 77, 98, 102), (82, 103, 96, 75), (82, 76, 97, 103), (77, 75, 96, 98), (112, 74, 95, 113), (78, 73, 94, 99), (114, 109, 111, 118), (117, 115, 4, 56, 1, 16, 109, 114), (101, 120, 116, 17), (8, 114, 118, 61), (61, 118, 119, 80), (80, 119, 120, 101), (198, 200, 121, 123), (200, 202, 124, 121), (181, 198, 123, 122), (9, 32, 42, 130, 129), (131, 132, 8, 44), (137, 138, 142, 141), (133, 134, 138, 137), (131, 133, 137, 136), (134, 132, 135, 138), (132, 131, 136, 135), (142, 139, 143, 146), (136, 137, 141, 140), (138, 135, 139, 142), (135, 136, 140, 139), (145, 146, 143, 144), (139, 140, 144, 143), (141, 142, 146, 145), (140, 141, 145, 144), (158, 157, 147, 148), (160, 159, 149, 150), (156, 155, 151, 152), (92, 91, 89, 88), (72, 160, 150, 158, 148, 156, 152, 154, 78, 93, 90), (74, 60, 91, 92), (53, 161, 166, 108), (108, 166, 165, 87), (87, 165, 164, 71), (71, 164, 162, 54, 178), (52, 169, 168, 51), (43, 173, 177, 106), (106, 177, 176, 85), (85, 176, 175, 69), (69, 175, 179, 174, 44), (179, 178, 206, 207), (71, 178, 179, 175), (66, 126, 189, 197, 193, 195, 191, 196, 192, 194, 190, 209, 210, 211, 208, 25), (126, 127, 199, 189), (127, 128, 201, 199), (128, 125, 203, 201), (207, 206, 205, 204), (178, 54, 205, 206), (54, 174, 204, 205), (174, 179, 207, 204), (212, 215, 214, 213), (211, 210, 214, 215), (209, 208, 212, 213), (208, 211, 215, 212), (210, 209, 213, 214), (116, 120, 223, 220), (113, 110, 216, 219), (112, 113, 219, 218), (120, 119, 222, 223), (118, 111, 217, 221), (111, 112, 218, 217), (119, 118, 221, 222), (223, 222, 230, 231), (220, 223, 231, 228), (219, 216, 224, 227), (217, 218, 226, 225), (222, 221, 229, 230), (221, 217, 225, 229), (218, 219, 227, 226), (84, 67, 233, 234), (121, 124, 239, 236), (23, 105, 235, 232), (105, 84, 234, 235), (123, 121, 236, 238), (67, 122, 237, 233), (236, 239, 268, 247, 244), (232, 235, 243, 240), (235, 234, 242, 243), (238, 236, 244, 246), (233, 237, 245, 241), (234, 233, 241, 242), (35, 19, 23, 232, 240, 20), (161, 53, 250, 252), (203, 125, 251, 254), (50, 167, 253, 249), (24, 50, 249, 248), (125, 24, 248, 251), (254, 251, 259, 263), (251, 248, 256, 259), (248, 249, 257, 256), (252, 250, 258, 260), (249, 253, 261, 257), (25, 208, 209, 190, 266, 47), (116, 220, 228, 258, 250, 53, 173, 43, 17), (123, 238, 246, 245, 237, 122), (260, 261, 253, 252), (227, 224, 228, 231, 230, 229, 225, 226), (242, 241, 245, 246, 244, 247, 268, 267, 264, 240, 243), (267, 268, 239, 255)])
me_plane.polygons.foreach_set('material_index', [0, 0, 0, 0, 0, 0, 0, 0, 0, 0, 0, 0, 0, 0, 0, 0, 0, 0, 0, 0, 0, 0, 0, 0, 0, 0, 0, 0, 0, 0, 0, 0, 0, 0, 0, 0, 0, 0, 0, 0, 0, 0, 0, 0, 0, 0, 0, 0, 0, 0, 0, 0, 0, 0, 0, 0, 0, 0, 0, 0, 0, 0, 0, 0, 0, 0, 0, 2, 0, 0, 0, 0, 0, 0, 0, 0, 0, 0, 0, 0, 0, 0, 0, 0, 0, 0, 0, 0, 0, 0, 0, 0, 0, 0, 0, 0, 0, 0, 0, 0, 0, 0, 0, 0, 0, 0, 0, 0, 0, 0, 0, 1, 0, 0, 0, 0, 0, 0, 0, 0, 0, 0, 0, 0, 0, 0, 0, 0, 0, 3, 0, 0, 0, 3, 0, 0, 0, 0, 0, 0, 0, 0, 0, 0, 0, 0, 0, 0, 0, 0, 0, 0, 0, 0, 0, 0, 0, 0, 0, 0, 0, 0, 0, 0, 0, 0, 0, 0, 0, 0, 0, 0, 0, 0, 0, 0, 0, 0, 0, 0, 0, 0])
_uv = me_plane.uv_layers.new(name='UVMap')
_uv.uv.foreach_set('vector', [0.9753, 0.9242, 1.0, 0.9242, 1.0, 1.0, 0.9753, 1.0, 0.9753, 0.375, 1.0, 0.375, 1.0, 0.4987, 1.0, 0.5, 0.9753, 0.5, 0.9753, 0.4103, 0.9753, 0.625, 1.0, 0.625, 1.0, 0.6335, 1.0, 0.75, 0.9753, 0.75, 0.9753, 0.6779, 0.9753, 0.1872, 1.0, 0.1872, 1.0, 0.25, 0.9753, 0.25, 0.9753, 0.25, 1.0, 0.25, 1.0, 0.2608, 1.0, 0.2719, 1.0, 0.375, 0.9753, 0.375, 0.9753, 0.3624, 0.9753, 0.3229, 0.9753, 0.5703, 1.0, 0.5703, 1.0, 0.625, 0.9753, 0.625, 0.6305, 0.0, 0.5, 0.0, 0.5, 0.0, 0.6305, 0.0, 1.0, 0.07977, 1.0, 0.04517, 1.0, 0.04517, 1.0, 0.07977, 1.0, 0.0, 1.0, 0.04517, 1.0, 0.04517, 1.0, 0.0, 0.9753, 1.0, 1.0, 1.0, 1.0, 1.0, 0.9753, 1.0, 0.9753, 0.75, 1.0, 0.75, 1.0, 0.9242, 0.9753, 0.9242, 1.0, 0.9242, 1.0, 0.9242, 1.0, 1.0, 1.0, 1.0, 1.0, 0.6384, 1.0, 0.75, 1.0, 0.75, 1.0, 0.6384, 1.0, 0.4926, 1.0, 0.4951, 1.0, 0.4951, 1.0, 0.4926, 1.0, 0.5, 1.0, 0.4987, 1.0, 0.4983, 1.0, 0.4997, 1.0, 0.5749, 1.0, 0.5703, 1.0, 0.5, 1.0, 0.4997, 1.0, 0.5185, 1.0, 0.5373, 1.0, 0.6335, 1.0, 0.625, 1.0, 0.5703, 1.0, 0.5749, 1.0, 0.5667, 1.0, 0.5708, 1.0, 0.5748, 1.0, 0.5789, 1.0, 0.5829, 1.0, 0.5869, 1.0, 0.591, 1.0, 0.595, 1.0, 0.5991, 1.0, 0.604, 1.0, 0.6384, 1.0, 0.6384, 0.9753, 0.5, 1.0, 0.5, 1.0, 0.5703, 0.9753, 0.5703, 0.5, 0.5, 0.9753, 0.5, 0.9753, 0.5703, 0.5, 0.5703, 0.5, 0.75, 0.9753, 0.75, 0.9753, 0.9242, 0.5, 0.9242, 0.5, 1.0, 0.9753, 1.0, 0.9753, 1.0, 0.5, 1.0, 0.5, 0.5703, 0.9753, 0.5703, 0.9753, 0.625, 0.5, 0.625, 0.5, 0.1872, 0.9753, 0.1872, 0.9753, 0.25, 0.5, 0.25, 0.5, 0.625, 0.9753, 0.625, 0.9753, 0.6779, 0.5, 0.6716, 0.5, 0.375, 0.9753, 0.375, 0.9753, 0.4103, 0.5, 0.4101, 0.5, 0.9242, 0.9753, 0.9242, 0.9753, 1.0, 0.5, 1.0, 0.5, 0.6716, 0.9753, 0.6779, 0.9753, 0.75, 0.5, 0.75, 0.5, 0.4101, 0.9753, 0.4103, 0.9753, 0.5, 0.5, 0.5, 0.5, 0.3625, 0.9753, 0.3624, 0.9753, 0.375, 0.5, 0.375, 1.0, 0.25, 1.0, 0.2625, 1.0, 0.2625, 1.0, 0.25, 1.0, 0.375, 1.0, 0.2719, 1.0, 0.2877, 1.0, 0.3767, 1.0, 0.4909, 1.0, 0.4931, 1.0, 0.4947, 1.0, 0.4983, 1.0, 0.4987, 1.0, 0.75, 1.0, 0.6335, 1.0, 0.5749, 1.0, 0.6384, 1.0, 0.4997, 1.0, 0.4983, 1.0, 0.4926, 1.0, 0.4951, 1.0, 0.4859, 1.0, 0.4926, 1.0, 0.4926, 1.0, 0.4859, 1.0, 0.4931, 1.0, 0.4909, 1.0, 0.4789, 1.0, 0.4831, 1.0, 0.3767, 1.0, 0.2877, 1.0, 0.2752, 1.0, 0.2625, 1.0, 0.4455, 1.0, 0.4789, 1.0, 0.4909, 1.0, 0.5373, 1.0, 0.5667, 1.0, 0.6384, 1.0, 0.5749, 1.0, 0.0, 0.6305, 0.0, 0.6305, 0.0, 1.0, 0.0, 1.0, 0.0, 0.6305, 0.0, 0.6305, 0.0, 1.0, 0.0, 1.0, 0.4455, 1.0, 0.4789, 1.0, 0.4789, 1.0, 0.4455, 1.0, 0.4859, 1.0, 0.4926, 1.0, 0.4926, 1.0, 0.4859, 1.0, 0.25, 1.0, 0.2625, 1.0, 0.2625, 1.0, 0.25, 0.5, 1.0, 0.9753, 1.0, 0.9753, 1.0, 0.5, 1.0, 1.0, 0.4951, 1.0, 0.5941, 1.0, 0.5941, 1.0, 0.4951, 1.0, 0.4926, 1.0, 0.4951, 1.0, 0.4951, 1.0, 0.4926, 1.0, 0.6384, 1.0, 0.75, 1.0, 0.75, 1.0, 0.6384, 1.0, 0.9242, 1.0, 0.9242, 1.0, 1.0, 1.0, 1.0, 1.0, 0.9242, 1.0, 0.75, 1.0, 0.75, 1.0, 0.9242, 0.9753, 1.0, 1.0, 1.0, 1.0, 1.0, 0.9753, 1.0, 0.6305, 0.0, 1.0, 0.0, 1.0, 0.0, 0.6305, 0.0, 1.0, 0.07977, 1.0, 0.04517, 1.0, 0.04517, 1.0, 0.07977, 0.6305, 0.0, 0.5, 0.0, 0.5, 0.0, 0.6305, 0.0, 1.0, 0.0, 1.0, 0.04517, 1.0, 0.04517, 1.0, 0.0, 1.0, 0.6384, 1.0, 0.75, 1.0, 0.75, 1.0, 0.6384, 1.0, 0.4926, 1.0, 0.4951, 1.0, 0.4951, 1.0, 0.4926, 1.0, 0.4951, 1.0, 0.5941, 1.0, 0.5941, 1.0, 0.4951, 1.0, 0.25, 1.0, 0.2625, 1.0, 0.2625, 1.0, 0.25, 1.0, 0.4859, 1.0, 0.4926, 1.0, 0.4926, 1.0, 0.4859, 1.0, 0.4455, 1.0, 0.4789, 1.0, 0.4789, 1.0, 0.4455, 1.0, 0.0, 1.0, 0.04517, 1.0, 0.04517, 1.0, 0.0, 0.5, 1.0, 0.9753, 1.0, 0.9753, 1.0, 0.5, 1.0, 1.0, 0.9242, 1.0, 0.9242, 1.0, 1.0, 1.0, 1.0, 1.0, 0.9242, 1.0, 0.75, 1.0, 0.75, 1.0, 0.9242, 0.9753, 1.0, 1.0, 1.0, 1.0, 1.0, 0.9753, 1.0, 0.6305, 0.0, 0.5, 0.0, 0.5, 0.0, 0.6305, 0.0, 1.0, 0.07977, 1.0, 0.04517, 1.0, 0.04517, 1.0, 0.07977, 1.0, 0.0, 0.6305, 0.0, 0.6305, 0.0, 1.0, 0.0, 1.0, 0.0, 0.6305, 0.0, 0.6305, 0.0, 1.0, 0.0, 1.0, 0.04517, 1.0, 0.0, 1.0, 0.0, 1.0, 0.04517, 1.0, 0.9242, 1.0, 0.9242, 1.0, 0.75, 1.0, 0.6384, 1.0, 0.4455, 1.0, 0.4789, 1.0, 0.4789, 1.0, 0.4455, 1.0, 0.4859, 1.0, 0.4926, 1.0, 0.4926, 1.0, 0.4859, 1.0, 0.25, 1.0, 0.2625, 1.0, 0.2625, 1.0, 0.25, 1.0, 0.4951, 1.0, 0.5941, 1.0, 0.5941, 1.0, 0.4951, 1.0, 0.4926, 1.0, 0.4951, 1.0, 0.4951, 1.0, 0.4926, 1.0, 0.0, 1.0, 0.04517, 1.0, 0.04517, 1.0, 0.0, 1.0, 0.0, 0.6305, 0.0, 0.6305, 0.0, 1.0, 0.0, 0.5, 1.0, 0.9753, 1.0, 0.9753, 1.0, 0.5, 1.0, 1.0, 0.9242, 1.0, 0.9242, 1.0, 1.0, 1.0, 1.0, 1.0, 0.9242, 1.0, 0.75, 1.0, 0.75, 1.0, 0.9242, 0.9753, 1.0, 1.0, 1.0, 1.0, 1.0, 0.9753, 1.0, 1.0, 0.07977, 1.0, 0.04517, 1.0, 0.04517, 1.0, 0.07977, 0.6305, 0.0, 0.5, 0.0, 0.5, 0.0, 0.6305, 0.0, 1.0, 0.1872, 1.0, 0.07977, 1.0, 0.07977, 1.0, 0.1872, 0.9753, 0.1872, 0.5, 0.1872, 0.5, 0.0, 0.6305, 0.0, 1.0, 0.0, 1.0, 0.04517, 1.0, 0.07977, 1.0, 0.1872, 1.0, 0.25, 1.0, 0.1872, 1.0, 0.1872, 1.0, 0.25, 1.0, 0.25, 1.0, 0.1872, 1.0, 0.1872, 1.0, 0.25, 1.0, 0.25, 1.0, 0.1872, 1.0, 0.1872, 1.0, 0.25, 1.0, 0.25, 1.0, 0.1872, 1.0, 0.1872, 1.0, 0.25, 1.0, 0.5991, 1.0, 0.5991, 1.0, 0.6042, 1.0, 0.6041, 1.0, 0.5991, 1.0, 0.5992, 1.0, 0.6042, 1.0, 0.6042, 1.0, 0.5991, 1.0, 0.5991, 1.0, 0.6041, 1.0, 0.604, 0.5, 0.25, 0.9753, 0.25, 0.9753, 0.3229, 0.9753, 0.3624, 0.5, 0.3625, 1.0, 0.2752, 1.0, 0.2608, 1.0, 0.25, 1.0, 0.2625, 1.0, 0.2877, 1.0, 0.2719, 1.0, 0.2719, 1.0, 0.2877, 1.0, 0.2877, 1.0, 0.2719, 1.0, 0.2719, 1.0, 0.2877, 1.0, 0.2752, 1.0, 0.2877, 1.0, 0.2877, 1.0, 0.2752, 1.0, 0.2719, 1.0, 0.2608, 1.0, 0.2608, 1.0, 0.2719, 1.0, 0.2608, 1.0, 0.2752, 1.0, 0.2752, 1.0, 0.2608, 1.0, 0.2719, 1.0, 0.2608, 1.0, 0.2608, 1.0, 0.2719, 1.0, 0.2752, 1.0, 0.2877, 1.0, 0.2877, 1.0, 0.2752, 1.0, 0.2719, 1.0, 0.2608, 1.0, 0.2608, 1.0, 0.2719, 1.0, 0.2608, 1.0, 0.2752, 1.0, 0.2752, 1.0, 0.2608, 1.0, 0.2877, 1.0, 0.2719, 1.0, 0.2608, 1.0, 0.2752, 1.0, 0.2608, 1.0, 0.2752, 1.0, 0.2752, 1.0, 0.2608, 1.0, 0.2877, 1.0, 0.2719, 1.0, 0.2719, 1.0, 0.2877, 1.0, 0.2752, 1.0, 0.2877, 1.0, 0.2877, 1.0, 0.2752, 0.6305, 0.0, 0.5, 0.0, 0.5, 0.0, 0.6305, 0.0, 0.6305, 0.0, 0.5, 0.0, 0.5, 0.0, 0.6305, 0.0, 0.6305, 0.0, 0.5, 0.0, 0.5, 0.0, 0.6305, 0.0, 1.0, 0.04517, 1.0, 0.04517, 1.0, 0.0, 1.0, 0.0, 0.6305, 0.0, 0.6305, 0.0, 0.6305, 0.0, 0.6305, 0.0, 0.6305, 0.0, 0.6305, 0.0, 0.6305, 0.0, 0.6305, 0.0, 0.6305, 0.0, 0.6305, 0.0, 0.6305, 0.0, 1.0, 0.04517, 1.0, 0.04517, 1.0, 0.04517, 1.0, 0.04517, 1.0, 0.4789, 1.0, 0.4831, 1.0, 0.4831, 1.0, 0.4789, 1.0, 0.4789, 1.0, 0.4831, 1.0, 0.4831, 1.0, 0.4789, 1.0, 0.4789, 1.0, 0.4831, 1.0, 0.4831, 1.0, 0.4789, 1.0, 0.4789, 1.0, 0.4831, 1.0, 0.4831, 1.0, 0.4789, 1.0, 0.4789, 1.0, 0.4983, 1.0, 0.4947, 1.0, 0.4859, 1.0, 0.4926, 1.0, 0.2625, 1.0, 0.4455, 1.0, 0.4455, 1.0, 0.2625, 1.0, 0.2625, 1.0, 0.4455, 1.0, 0.4455, 1.0, 0.2625, 1.0, 0.2625, 1.0, 0.4455, 1.0, 0.4455, 1.0, 0.2625, 1.0, 0.2625, 1.0, 0.4455, 1.0, 0.4455, 1.0, 0.4455, 1.0, 0.2625, 1.0, 0.4455, 1.0, 0.4789, 1.0, 0.4789, 1.0, 0.4455, 1.0, 0.4789, 1.0, 0.4789, 1.0, 0.4455, 1.0, 0.4455, 1.0, 0.4951, 1.0, 0.5941, 1.0, 0.5966, 1.0, 0.5884, 1.0, 0.5802, 1.0, 0.572, 1.0, 0.5637, 1.0, 0.5555, 1.0, 0.5473, 1.0, 0.5391, 1.0, 0.5309, 1.0, 0.5266, 1.0, 0.5386, 1.0, 0.5329, 1.0, 0.5221, 1.0, 0.4951, 1.0, 0.5941, 1.0, 0.5941, 1.0, 0.5966, 1.0, 0.5966, 1.0, 0.5941, 1.0, 0.5941, 1.0, 0.5966, 1.0, 0.5966, 1.0, 0.5941, 1.0, 0.5941, 1.0, 0.5966, 1.0, 0.5966, 1.0, 0.4455, 1.0, 0.4789, 1.0, 0.4789, 1.0, 0.4455, 1.0, 0.4789, 1.0, 0.4789, 1.0, 0.4789, 1.0, 0.4789, 1.0, 0.4789, 1.0, 0.4455, 1.0, 0.4455, 1.0, 0.4789, 1.0, 0.4455, 1.0, 0.4455, 1.0, 0.4455, 1.0, 0.4455, 1.0, 0.5221, 1.0, 0.5329, 1.0, 0.5386, 1.0, 0.5266, 1.0, 0.5329, 1.0, 0.5386, 1.0, 0.5386, 1.0, 0.5329, 1.0, 0.5266, 1.0, 0.5221, 1.0, 0.5221, 1.0, 0.5266, 1.0, 0.5221, 1.0, 0.5329, 1.0, 0.5329, 1.0, 0.5221, 1.0, 0.5386, 1.0, 0.5266, 1.0, 0.5266, 1.0, 0.5386, 1.0, 0.1872, 1.0, 0.1872, 1.0, 0.1872, 1.0, 0.1872, 1.0, 0.07977, 1.0, 0.07977, 1.0, 0.07977, 1.0, 0.07977, 1.0, 0.07977, 1.0, 0.07977, 1.0, 0.07977, 1.0, 0.07977, 1.0, 0.1872, 1.0, 0.1872, 1.0, 0.1872, 1.0, 0.1872, 1.0, 0.1872, 1.0, 0.07977, 1.0, 0.07977, 1.0, 0.1872, 1.0, 0.07977, 1.0, 0.07977, 1.0, 0.07977, 1.0, 0.07977, 1.0, 0.1872, 1.0, 0.1872, 1.0, 0.1872, 1.0, 0.1872, 1.0, 0.1872, 1.0, 0.1872, 1.0, 0.1872, 1.0, 0.1872, 1.0, 0.1872, 1.0, 0.1872, 1.0, 0.1872, 1.0, 0.1872, 1.0, 0.07977, 1.0, 0.07977, 1.0, 0.07977, 1.0, 0.07977, 1.0, 0.07977, 1.0, 0.07977, 1.0, 0.07977, 1.0, 0.07977, 1.0, 0.1872, 1.0, 0.1872, 1.0, 0.1872, 1.0, 0.1872, 1.0, 0.1872, 1.0, 0.07977, 1.0, 0.07977, 1.0, 0.1872, 1.0, 0.07977, 1.0, 0.07977, 1.0, 0.07977, 1.0, 0.07977, 1.0, 0.6384, 1.0, 0.6384, 1.0, 0.6384, 1.0, 0.6384, 1.0, 0.6042, 1.0, 0.6042, 1.0, 0.6042, 1.0, 0.6042, 1.0, 0.9242, 1.0, 0.6384, 1.0, 0.6384, 1.0, 0.9242, 1.0, 0.6384, 1.0, 0.6384, 1.0, 0.6384, 1.0, 0.6384, 1.0, 0.6041, 1.0, 0.6042, 1.0, 0.6042, 1.0, 0.6041, 1.0, 0.6384, 1.0, 0.604, 1.0, 0.604, 1.0, 0.6384, 1.0, 0.6042, 1.0, 0.6042, 1.0, 0.6042, 1.0, 0.6042, 1.0, 0.6042, 1.0, 0.9242, 1.0, 0.6384, 1.0, 0.6384, 1.0, 0.9242, 1.0, 0.6384, 1.0, 0.6384, 1.0, 0.6384, 1.0, 0.6384, 1.0, 0.6041, 1.0, 0.6042, 1.0, 0.6042, 1.0, 0.6041, 1.0, 0.6384, 1.0, 0.604, 1.0, 0.604, 1.0, 0.6384, 1.0, 0.6384, 1.0, 0.6384, 1.0, 0.6384, 1.0, 0.6384, 0.9753, 1.0, 1.0, 1.0, 1.0, 0.9242, 1.0, 0.9242, 1.0, 0.9242, 0.5, 1.0, 1.0, 0.4831, 1.0, 0.4789, 1.0, 0.4789, 1.0, 0.4831, 1.0, 0.5966, 1.0, 0.5941, 1.0, 0.5941, 1.0, 0.5966, 1.0, 0.4926, 1.0, 0.4859, 1.0, 0.4859, 1.0, 0.4926, 1.0, 0.4951, 1.0, 0.4926, 1.0, 0.4926, 1.0, 0.4951, 1.0, 0.5941, 1.0, 0.4951, 1.0, 0.4951, 1.0, 0.5941, 1.0, 0.5966, 1.0, 0.5941, 1.0, 0.5941, 1.0, 0.5966, 1.0, 0.5941, 1.0, 0.4951, 1.0, 0.4951, 1.0, 0.5941, 1.0, 0.4951, 1.0, 0.4926, 1.0, 0.4926, 1.0, 0.4951, 1.0, 0.4831, 1.0, 0.4789, 1.0, 0.4789, 1.0, 0.4831, 1.0, 0.4926, 1.0, 0.4859, 1.0, 0.4859, 1.0, 0.4926, 1.0, 0.4951, 1.0, 0.5221, 1.0, 0.5266, 1.0, 0.5309, 1.0, 0.5185, 1.0, 0.4997, 1.0, 0.1872, 1.0, 0.1872, 1.0, 0.1872, 1.0, 0.4789, 1.0, 0.4789, 1.0, 0.4789, 1.0, 0.4455, 1.0, 0.2625, 1.0, 0.25, 1.0, 0.6041, 1.0, 0.6041, 1.0, 0.6041, 1.0, 0.604, 1.0, 0.604, 1.0, 0.604, 1.0, 0.4831, 1.0, 0.4859, 1.0, 0.4859, 1.0, 0.4831, 1.0, 0.07977, 1.0, 0.07977, 1.0, 0.1872, 1.0, 0.1872, 1.0, 0.1872, 1.0, 0.1872, 1.0, 0.07977, 1.0, 0.07977, 1.0, 0.6384, 1.0, 0.6384, 1.0, 0.604, 1.0, 0.6041, 1.0, 0.6042, 1.0, 0.6042, 1.0, 0.6042, 0.0, 0.0, 0.0, 0.0, 1.0, 0.9242, 1.0, 0.6384, 0.0, 0.0, 1.0, 0.6042, 1.0, 0.6042, 0.0, 0.0])
me_plane.materials.append(mat_car_color)
me_plane.materials.append(mat_blinker)
me_plane.materials.append(mat_headlight)
me_plane.materials.append(mat_tires)
me_plane.use_remesh_fix_poles = True
me_plane.use_remesh_preserve_attributes = False
me_plane.use_mirror_vertex_groups = False
me_plane.update()
me_plane_004 = bpy.data.meshes.new('Plane.004')
me_plane_004.from_pydata([(1.0, 0.4277, 0.04026), (1.0, 0.5405, 0.04026), (0.9044, 0.2494, 0.3983), (0.9207, 0.3042, 0.3362), (0.9266, 0.2976, 0.3141), (0.9944, 0.4155, 0.06155), (0.9939, 0.5202, 0.06324)], [], [(6, 3, 4, 5), (1, 6, 5, 0), (4, 3, 2)])
_uv = me_plane_004.uv_layers.new(name='UVMap')
_uv.uv.foreach_set('vector', [1.0, 0.7094, 1.0, 0.6439, 1.0, 0.6373, 1.0, 0.6618, 1.0, 0.7148, 1.0, 0.7094, 1.0, 0.6618, 1.0, 0.6639, 1.0, 0.6373, 1.0, 0.6439, 1.0, 0.6292])
me_plane_004.materials.append(mat_glass)
me_plane_004.use_remesh_fix_poles = True
me_plane_004.use_remesh_preserve_attributes = False
me_plane_004.use_mirror_vertex_groups = False
me_plane_004.update()
me_plane_002 = bpy.data.meshes.new('Plane.002')
me_plane_002.from_pydata([(1.0, 0.0003745, 0.04058), (1.0, 0.3744, 0.04058), (0.888, 0.0003745, 0.4465), (0.897, 0.1972, 0.4123), (0.8698, -0.01732, 0.5171), (1.0, 0.008079, 0.04058), (0.8882, 0.00362, 0.446), (1.0, 0.3631, 0.04058), (0.8968, 0.1924, 0.4131)], [], [(5, 6, 2, 0), (7, 8, 6, 5), (1, 3, 8, 7)])
_uv = me_plane_002.uv_layers.new(name='UVMap')
_uv.uv.foreach_set('vector', [1.0, 0.498, 1.0, 0.5012, 1.0, 0.4997, 1.0, 0.4951, 1.0, 0.634, 1.0, 0.5726, 1.0, 0.5012, 1.0, 0.498, 1.0, 0.6384, 1.0, 0.5749, 1.0, 0.5726, 1.0, 0.634])
me_plane_002.materials.append(mat_glass)
me_plane_002.use_remesh_fix_poles = True
me_plane_002.use_remesh_preserve_attributes = False
me_plane_002.use_mirror_vertex_groups = False
me_plane_002.update()
me_plane_001 = bpy.data.meshes.new('Plane.001')
me_plane_001.from_pydata([(1.0, -0.4313, 0.03857), (0.8948, -0.2486, 0.4082), (0.9857, -0.01824, 0.03857), (0.8959, -0.01759, 0.448), (0.9998, -0.4169, 0.03857), (0.8948, -0.2406, 0.4096), (0.9895, -0.02651, 0.03857), (0.8992, -0.02102, 0.4469)], [], [(5, 1, 0, 4), (7, 5, 4, 6), (3, 7, 6, 2)])
_uv = me_plane_001.uv_layers.new(name='UVMap')
_uv.uv.foreach_set('vector', [1.0, 0.3807, 1.0, 0.3767, 1.0, 0.2625, 1.0, 0.2701, 1.0, 0.4878, 1.0, 0.3807, 1.0, 0.2701, 1.0, 0.4731, 1.0, 0.4909, 1.0, 0.4878, 1.0, 0.4731, 1.0, 0.4789])
me_plane_001.materials.append(mat_glass)
me_plane_001.use_remesh_fix_poles = True
me_plane_001.use_remesh_preserve_attributes = False
me_plane_001.use_mirror_vertex_groups = False
me_plane_001.update()
me_plane_009 = bpy.data.meshes.new('Plane.009')
me_plane_009.from_pydata([(1.609e-17, -0.4907, 0.07246), (0.8497, -0.4907, 0.07246), (-0.06544, -0.3144, 0.4289), (0.7233, -0.3144, 0.4289), (0.8134, -0.4907, 0.07246), (0.6896, -0.3144, 0.4289), (0.0349, -0.4907, 0.07246), (-0.03305, -0.3144, 0.4289)], [], [(6, 7, 2, 0), (1, 3, 5, 4), (4, 5, 7, 6)])
_uv = me_plane_009.uv_layers.new(name='UVMap')
_uv.uv.foreach_set('vector', [0.5195, 0.25, 0.5195, 0.3625, 0.5, 0.3625, 0.5, 0.25, 0.9753, 0.25, 0.9753, 0.3624, 0.955, 0.3624, 0.955, 0.25, 0.955, 0.25, 0.955, 0.3624, 0.5195, 0.3625, 0.5195, 0.25])
me_plane_009.materials.append(mat_glass)
me_plane_009.use_remesh_fix_poles = True
me_plane_009.use_remesh_preserve_attributes = False
me_plane_009.use_mirror_vertex_groups = False
me_plane_009.update()
me_plane_010 = bpy.data.meshes.new('Plane.010')
me_plane_010.from_pydata([(-1.0, -1.0, 0.0), (1.0, -1.0, 0.0), (-1.0, 1.0, 0.0), (1.0, 1.0, 0.0)], [], [(0, 1, 3, 2)])
_uv = me_plane_010.uv_layers.new(name='UVMap')
_uv.uv.foreach_set('vector', [0.0, 0.0, 1.0, 0.0, 1.0, 1.0, 0.0, 1.0])
me_plane_010.materials.append(mat_tires)
me_plane_010.use_remesh_fix_poles = True
me_plane_010.use_remesh_preserve_attributes = False
me_plane_010.use_mirror_vertex_groups = False
me_plane_010.update()

# ---- curves / text
cu_beziercircle_001 = bpy.data.curves.new('BezierCircle.001', 'CURVE')
cu_beziercircle_001.dimensions = '3D'
_sp = cu_beziercircle_001.splines.new('BEZIER'); _sp.bezier_points.add(3)
_sp.bezier_points.foreach_set('co', [-1.0, 0.0, 0.0, 0.0, 1.0, 0.0, 1.0, 0.0, 0.0, 0.0, -1.0, 0.0])
_sp.bezier_points.foreach_set('handle_left', [-1.0, -0.5521, 0.0, -0.5521, 1.0, 0.0, 1.0, 0.5521, 0.0, 0.5521, -1.0, 0.0])
_sp.bezier_points.foreach_set('handle_right', [-1.0, 0.5521, 0.0, 0.5521, 1.0, 0.0, 1.0, -0.5521, 0.0, -0.5521, -1.0, 0.0])
for _p, _l, _r in zip(_sp.bezier_points, ['AUTO', 'AUTO', 'AUTO', 'AUTO'], ['AUTO', 'AUTO', 'AUTO', 'AUTO']): _p.handle_left_type = _l; _p.handle_right_type = _r
_sp.order_u = 0
_sp.order_v = 0
_sp.use_cyclic_u = True
cu_beziercircle_001.use_path = True
cu_beziercircle_001.use_path_clamp = True
cu_beziercircle_001.fill_mode = 'FULL'
cu_beziercircle_002 = bpy.data.curves.new('BezierCircle.002', 'CURVE')
cu_beziercircle_002.dimensions = '3D'
_sp = cu_beziercircle_002.splines.new('BEZIER'); _sp.bezier_points.add(3)
_sp.bezier_points.foreach_set('co', [-1.0, 0.0, 0.0, 0.0, 1.0, 0.0, 1.0, 0.0, 0.0, 0.0, -1.0, 0.0])
_sp.bezier_points.foreach_set('handle_left', [-1.0, -0.5521, 0.0, -0.5521, 1.0, 0.0, 1.0, 0.5521, 0.0, 0.5521, -1.0, 0.0])
_sp.bezier_points.foreach_set('handle_right', [-1.0, 0.5521, 0.0, 0.5521, 1.0, 0.0, 1.0, -0.5521, 0.0, -0.5521, -1.0, 0.0])
for _p, _l, _r in zip(_sp.bezier_points, ['AUTO', 'AUTO', 'AUTO', 'AUTO'], ['AUTO', 'AUTO', 'AUTO', 'AUTO']): _p.handle_left_type = _l; _p.handle_right_type = _r
_sp.order_u = 0
_sp.order_v = 0
_sp.use_cyclic_u = True
cu_beziercircle_002.use_path = True
cu_beziercircle_002.use_path_clamp = True
cu_beziercircle_002.fill_mode = 'FULL'

# ---- objects
ob_light = bpy.data.objects.new('Light', light_light)
ob_camera = bpy.data.objects.new('Camera', cam_camera)
ob_beziercircle = bpy.data.objects.new('BezierCircle', cu_beziercircle_001)
ob_rim = bpy.data.objects.new('Rim', me_circle_001)
ob_tire = bpy.data.objects.new('Tire', me_plane_005)
ob_circle = bpy.data.objects.new('Circle', me_circle_002)
ob_beziercircle_001 = bpy.data.objects.new('BezierCircle.001', cu_beziercircle_002)
ob_rim_001 = bpy.data.objects.new('Rim.001', me_circle_003)
ob_tire_001 = bpy.data.objects.new('Tire.001', me_plane_006)
ob_circle_001 = bpy.data.objects.new('Circle.001', me_circle_004)
ob_car = bpy.data.objects.new('Car', me_plane)
ob_window_3 = bpy.data.objects.new('Window 3', me_plane_004)
ob_window_back = bpy.data.objects.new('Window Back', me_plane_002)
ob_window_front = bpy.data.objects.new('Window Front', me_plane_001)
ob_windshield = bpy.data.objects.new('Windshield', me_plane_009)
ob_grill = bpy.data.objects.new('Grill', me_plane_010)

# ---- transforms, parenting, visibility, modifiers, constraints
ob_light.location = (2.953, -3.681, 3.235)
ob_light.rotation_euler = (0.6503, 0.05522, 1.866)
ob_light.lock_rotations_4d = False
ob_light.empty_display_type = 'ARROWS'
ob_light.color = (0.0, 0.0, 0.0, 0.0)
ob_light.lineart.crease_threshold = 0.0
ob_camera.location = (11.45, -0.7879, 3.627)
ob_camera.rotation_euler = (1.309, -1.43e-07, 1.571)
ob_camera.scale = (1.0, 1.0, 1.0)
ob_camera.lock_rotations_4d = False
ob_camera.empty_display_type = 'ARROWS'
ob_camera.color = (0.0, 0.0, 0.0, 0.0)
ob_camera.display_type = 'WIRE'
ob_camera.lineart.crease_threshold = 0.0
ob_beziercircle.location = (0.8872, -2.458, 0.5767)
ob_beziercircle.rotation_euler = (-1.344e-07, 1.571, 0.0)
ob_beziercircle.scale = (-0.2982, -0.2982, -0.2982)
ob_beziercircle.instance_type = 'FACES'
ob_beziercircle.lineart.crease_threshold = 0.0
ob_rim.location = (0.9547, -2.46, 0.5781)
ob_rim.rotation_euler = (4.712, -2.687e-07, 1.571)
ob_rim.scale = (0.2762, 0.2762, 0.2762)
ob_rim.lineart.crease_threshold = 0.0
ob_tire.location = (0.9723, -4.469, -3.687)
ob_tire.rotation_euler = (-2.687e-07, 3.142, -2.029e-14)
ob_tire.scale = (0.1823, 0.1107, 0.1107)
ob_tire.lineart.crease_threshold = 0.0
_m = ob_tire.modifiers.new('Array', 'ARRAY')
_m.count = 60
_m.use_constant_offset = True
_m.constant_offset_displace = (0.0, 2.0, 0.0)
_m.use_relative_offset = False
_m = ob_tire.modifiers.new('Curve', 'CURVE')
_m.object = ob_beziercircle
_m.deform_axis = 'NEG_Y'
_m = ob_tire.modifiers.new('Solidify', 'SOLIDIFY')
_m.thickness = 0.7
_m.nonmanifold_merge_threshold = 0.0003
ob_circle.location = (0.9125, -2.462, 0.5761)
ob_circle.rotation_euler = (-1.344e-07, -1.571, 0.0)
ob_circle.scale = (0.2922, 0.2922, 0.2922)
ob_circle.lineart.crease_threshold = 0.0
ob_beziercircle_001.location = (0.8872, 1.324, 0.5767)
ob_beziercircle_001.rotation_euler = (-1.344e-07, 1.571, 0.0)
ob_beziercircle_001.scale = (-0.2982, -0.2982, -0.2982)
ob_beziercircle_001.instance_type = 'FACES'
ob_beziercircle_001.lineart.crease_threshold = 0.0
ob_rim_001.location = (0.9547, 1.322, 0.5781)
ob_rim_001.rotation_euler = (4.712, -2.687e-07, 1.571)
ob_rim_001.scale = (0.2762, 0.2762, 0.2762)
ob_rim_001.lineart.crease_threshold = 0.0
ob_tire_001.location = (1.023, -0.6874, -3.687)
ob_tire_001.rotation_euler = (-2.687e-07, 3.142, -2.029e-14)
ob_tire_001.scale = (0.1823, 0.1107, 0.1107)
ob_tire_001.lineart.crease_threshold = 0.0
_m = ob_tire_001.modifiers.new('Array', 'ARRAY')
_m.count = 60
_m.use_constant_offset = True
_m.constant_offset_displace = (0.0, 2.0, 0.0)
_m.use_relative_offset = False
_m = ob_tire_001.modifiers.new('Curve', 'CURVE')
_m.object = ob_beziercircle_001
_m.deform_axis = 'NEG_Y'
_m = ob_tire_001.modifiers.new('Solidify', 'SOLIDIFY')
_m.thickness = 0.7
_m.nonmanifold_merge_threshold = 0.0003
ob_circle_001.location = (0.9125, 1.32, 0.5761)
ob_circle_001.rotation_euler = (-1.344e-07, -1.571, 0.0)
ob_circle_001.scale = (0.2922, 0.2922, 0.2922)
ob_circle_001.lineart.crease_threshold = 0.0
ob_car.location = (0.0, -1.603e-07, 1.193)
ob_car.scale = (1.0, 3.476, 1.0)
ob_car.lineart.crease_threshold = 0.0
_m = ob_car.modifiers.new('Mirror', 'MIRROR')
_m = ob_car.modifiers.new('Subdivision', 'SUBSURF')
_m.uv_smooth = 'PRESERVE_CORNERS'
_m.levels = 4
_m.render_levels = 4
_m.show_only_control_edges = False
ob_window_3.location = (-6.016e-34, -0.05104, 1.193)
ob_window_3.scale = (1.0, 3.476, 1.0)
ob_window_3.lineart.crease_threshold = 0.0
_m = ob_window_3.modifiers.new('Mirror', 'MIRROR')
_m = ob_window_3.modifiers.new('Subdivision', 'SUBSURF')
_m.uv_smooth = 'PRESERVE_CORNERS'
_m.levels = 3
_m.render_levels = 3
_m.show_only_control_edges = False
ob_window_back.location = (0.0, -1.603e-07, 1.193)
ob_window_back.scale = (1.0, 3.476, 1.0)
ob_window_back.lineart.crease_threshold = 0.0
_m = ob_window_back.modifiers.new('Mirror', 'MIRROR')
_m = ob_window_back.modifiers.new('Subdivision', 'SUBSURF')
_m.uv_smooth = 'PRESERVE_CORNERS'
_m.levels = 3
_m.render_levels = 3
_m.show_only_control_edges = False
ob_window_front.location = (0.0, -1.603e-07, 1.193)
ob_window_front.scale = (1.001, 3.476, 1.0)
ob_window_front.lineart.crease_threshold = 0.0
_m = ob_window_front.modifiers.new('Mirror', 'MIRROR')
_m = ob_window_front.modifiers.new('Subdivision', 'SUBSURF')
_m.uv_smooth = 'PRESERVE_CORNERS'
_m.levels = 3
_m.render_levels = 3
_m.show_only_control_edges = False
ob_windshield.location = (0.0, -1.603e-07, 1.193)
ob_windshield.scale = (1.0, 3.476, 1.0)
ob_windshield.lineart.crease_threshold = 0.0
_m = ob_windshield.modifiers.new('Mirror', 'MIRROR')
_m = ob_windshield.modifiers.new('Subdivision', 'SUBSURF')
_m.uv_smooth = 'PRESERVE_CORNERS'
_m.levels = 3
_m.render_levels = 3
_m.show_only_control_edges = False
ob_grill.location = (-0.001761, -3.529, 0.8363)
ob_grill.rotation_euler = (1.114, 1.993e-16, 1.241e-16)
ob_grill.scale = (0.2784, 0.08864, 1.0)
ob_grill.lineart.crease_threshold = 0.0

# ---- collection membership
col_collection.objects.link(ob_light)
col_collection.objects.link(ob_camera)
col_wheel.objects.link(ob_beziercircle)
col_wheel.objects.link(ob_rim)
col_wheel.objects.link(ob_tire)
col_wheel.objects.link(ob_circle)
col_wheel.objects.link(ob_beziercircle_001)
col_wheel.objects.link(ob_rim_001)
col_wheel.objects.link(ob_tire_001)
col_wheel.objects.link(ob_circle_001)
col_car_body.objects.link(ob_car)
col_car_body.objects.link(ob_window_3)
col_car_body.objects.link(ob_window_back)
col_car_body.objects.link(ob_window_front)
col_car_body.objects.link(ob_windshield)
col_car_body.objects.link(ob_grill)

# ---- scene / render settings (as saved in the file)
scene.camera = ob_camera
scene.frame_start = 1; scene.frame_end = 250; scene.frame_set(52)
scene.render.engine = 'BLENDER_EEVEE_NEXT'
scene.render.film_transparent = True
scene.cycles.use_denoising = False
scene.cycles.samples = 128
scene.cycles.sampling_pattern = 'TABULATED_SOBOL'
scene.cycles.use_adaptive_sampling = False
scene.cycles.use_light_tree = False
scene.view_settings.view_transform = 'Filmic'
bpy.context.view_layer.update()
